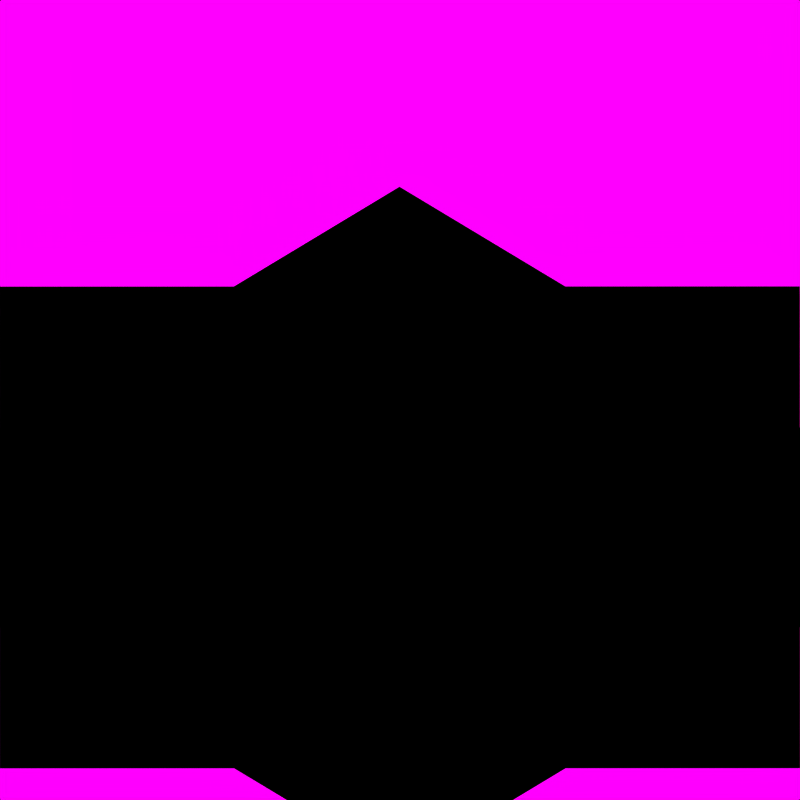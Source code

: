 # Source: diamond_160x96_template_v01.blend  (saved by Blender 2.43.0; exported with 4.5.12 LTS)
import bpy
from mathutils import Matrix  # noqa: F401  (used for matrix-valued properties, if any)

bpy.ops.wm.read_factory_settings(use_empty=True)
scene = bpy.context.scene
scene.name = 'Scene'

# ---- collections
col_collection_6 = bpy.data.collections.new('Collection 6'); scene.collection.children.link(col_collection_6)
col_collection_7 = bpy.data.collections.new('Collection 7'); scene.collection.children.link(col_collection_7)
col_collection_7.hide_render = True
col_collection_7.hide_viewport = True
col_collection_8 = bpy.data.collections.new('Collection 8'); scene.collection.children.link(col_collection_8)
col_collection_8.hide_render = True
col_collection_8.hide_viewport = True
col_collection_9 = bpy.data.collections.new('Collection 9'); scene.collection.children.link(col_collection_9)
col_collection_9.hide_render = True
col_collection_9.hide_viewport = True
col_collection_10 = bpy.data.collections.new('Collection 10'); scene.collection.children.link(col_collection_10)
col_collection_10.hide_render = True
col_collection_10.hide_viewport = True
col_collection_16 = bpy.data.collections.new('Collection 16'); scene.collection.children.link(col_collection_16)
col_collection_16.hide_render = True
col_collection_16.hide_viewport = True
col_collection_17 = bpy.data.collections.new('Collection 17'); scene.collection.children.link(col_collection_17)
col_collection_18 = bpy.data.collections.new('Collection 18'); scene.collection.children.link(col_collection_18)
col_collection_18.hide_render = True
col_collection_18.hide_viewport = True
col_collection_19 = bpy.data.collections.new('Collection 19'); scene.collection.children.link(col_collection_19)
col_collection_19.hide_render = True
col_collection_19.hide_viewport = True
col_collection_20 = bpy.data.collections.new('Collection 20'); scene.collection.children.link(col_collection_20)
col_collection_20.hide_render = True
col_collection_20.hide_viewport = True

# ---- materials (node trees are filled in below, after node groups)
mat_ground_shadow = bpy.data.materials.new('ground shadow')
mat_ground_shadow.alpha_threshold = 0.0
mat_ground_shadow.preview_render_type = 'FLAT'
mat_ground_shadow.diffuse_color = (0.0, 0.0, 0.0, 1.0)
mat_ground_shadow.roughness = 0.5
mat_ground_shadow.specular_intensity = 0.0
mat_ground_shadow.line_color = (0.0, 0.0, 0.0, 1.0)
mat_grey_20 = bpy.data.materials.new('grey 20%')
mat_grey_20.alpha_threshold = 0.0
mat_grey_20.preview_render_type = 'FLAT'
mat_grey_20.diffuse_color = (0.2, 0.2, 0.2, 1.0)
mat_grey_20.roughness = 0.5
mat_grey_20.line_color = (0.0, 0.0, 0.0, 1.0)
mat_gray_50 = bpy.data.materials.new('gray 50%')
mat_gray_50.alpha_threshold = 0.0
mat_gray_50.preview_render_type = 'FLAT'
mat_gray_50.diffuse_color = (0.5, 0.5, 0.5, 1.0)
mat_gray_50.roughness = 0.5
mat_gray_50.line_color = (0.0, 0.0, 0.0, 1.0)
mat_grey_80 = bpy.data.materials.new('grey 80%')
mat_grey_80.alpha_threshold = 0.0
mat_grey_80.preview_render_type = 'FLAT'
mat_grey_80.roughness = 0.5
mat_grey_80.line_color = (0.0, 0.0, 0.0, 1.0)

# ---- material node trees

# ---- world
world_world = bpy.data.worlds.new('World'); scene.world = world_world
world_world.color = (1.0, 0.0, 1.0)
world_world.use_sun_shadow = False
world_world.sun_shadow_jitter_overblur = 0.0
world_world.cycles.sampling_method = 'MANUAL'
world_world.cycles.sample_map_resolution = 256
world_world.light_settings.ao_factor = 2.0
world_world.light_settings.distance = 5.0

# ---- cameras
cam_camera = bpy.data.cameras.new('Camera')
cam_camera.type = 'ORTHO'
cam_camera.passepartout_alpha = 0.2
cam_camera.clip_end = 100.0
cam_camera.lens = 35.0
cam_camera.ortho_scale = 20.0
cam_camera.show_limits = True
cam_camera.show_passepartout = False
cam_camera.show_safe_areas = True
cam_camera.show_name = True
cam_camera.dof.focus_distance = 0.0
cam_camera.dof.aperture_fstop = 128.0

# ---- lights
light_sun_001 = bpy.data.lights.new('sun.001', 'SUN')
light_sun_001.transmission_factor = 0.0
light_sun_001.angle = 1.571
light_sun_001.energy = 0.2
light_sun_001.shadow_buffer_clip_start = 0.5
light_sun_001.shadow_soft_size = 1.0
light_sun_001.shadow_cascade_max_distance = 1000.0
light_sun_001.cycles.use_multiple_importance_sampling = False
light_sun = bpy.data.lights.new('sun', 'SUN')
light_sun.transmission_factor = 0.0
light_sun.angle = 1.571
light_sun.energy = 0.3
light_sun.shadow_buffer_clip_start = 0.5
light_sun.shadow_soft_size = 1.0
light_sun.shadow_cascade_max_distance = 1000.0
light_sun.cycles.use_multiple_importance_sampling = False

# ---- meshes
me_mesh_007 = bpy.data.meshes.new('mesh.007')
me_mesh_007.from_pydata([(-4.383e-06, -7.071, 0.0), (3.372e-07, 7.071, 0.0), (-2.071, -5.0, 0.0), (2.071, 5.0, 0.0), (-2.071, 5.0, 0.0), (2.071, -5.0, 0.0), (5.0, 5.0, 0.0), (5.0, -5.0, 0.0), (-5.0, -5.0, 0.0), (-5.0, 5.0, 0.0), (-3.099e-06, -5.0, 0.0), (9.537e-07, 5.0, 0.0), (5.0, -2.146e-06, 0.0), (5.0, -2.071, 0.0), (-5.0, 2.071, 0.0), (5.0, 2.071, 0.0), (-5.0, -2.071, 0.0), (-7.071, 3.372e-06, 0.0), (7.071, -2.697e-06, 0.0), (-5.0, 0.0, 0.0), (2.5, -2.5, 0.0), (2.5, 2.5, 0.0), (3.536, 3.536, 0.0), (3.536, -3.536, 0.0), (-3.536, -3.536, 0.0), (-3.536, 3.536, 0.0), (-2.5, 2.5, 0.0), (-2.5, -2.5, 0.0), (-3.536, -0.0001355, 0.0), (-8.781e-05, 3.535, 0.0), (3.536, 0.0001358, 0.0), (8.511e-05, -3.535, 0.0), (-3.536, 1.464, 0.0), (-1.433e-06, 5.611e-07, 0.0), (3.536, -1.465, 0.0), (1.463, 3.536, 0.0), (-1.464, -3.536, 0.0), (-3.535, -1.464, 0.0), (3.535, 1.464, 0.0), (1.465, -3.535, 0.0), (-1.474, 3.535, 0.0)], [], [(16, 19, 17), (19, 14, 17), (15, 12, 18), (12, 13, 18), (4, 11, 1), (11, 3, 1), (10, 0, 5), (2, 0, 10), (3, 22, 6), (22, 15, 6), (5, 23, 7), (23, 13, 7), (16, 24, 8), (24, 2, 8), (14, 25, 9), (25, 4, 9), (35, 29, 33), (32, 28, 33), (36, 31, 33), (34, 30, 33), (30, 38, 33), (31, 39, 33), (28, 37, 33), (29, 40, 33), (25, 26, 40), (20, 23, 39), (24, 27, 36), (10, 31, 39), (11, 35, 29), (19, 37, 28), (12, 30, 34), (21, 38, 22), (25, 32, 26), (14, 32, 25), (19, 28, 32), (14, 19, 32), (4, 25, 40), (4, 40, 11), (11, 40, 29), (3, 11, 35), (21, 22, 35), (3, 35, 22), (15, 22, 38), (12, 38, 30), (12, 15, 38), (12, 34, 13), (20, 34, 23), (13, 23, 34), (5, 10, 39), (5, 39, 23), (10, 31, 36), (2, 10, 36), (2, 24, 36), (24, 37, 27), (16, 37, 24), (16, 37, 19), (27, 33, 37), (27, 36, 33), (20, 33, 39), (20, 34, 33), (21, 33, 38), (21, 35, 33), (26, 33, 40), (26, 32, 33)])
me_mesh_007.materials.append(mat_ground_shadow)
me_mesh_007.use_remesh_preserve_volume = False
me_mesh_007.use_remesh_preserve_attributes = False
me_mesh_007.use_mirror_vertex_groups = False
me_mesh_007.update()
me_mesh_008 = bpy.data.meshes.new('mesh.008')
me_mesh_008.from_pydata([(-4.383e-06, -7.071, 0.0), (3.372e-07, 7.071, 0.0), (-2.071, -5.0, 0.0), (2.071, 5.0, 0.0), (-2.071, 5.0, 0.0), (2.071, -5.0, 0.0), (5.0, 5.0, 0.0), (5.0, -5.0, 0.0), (-5.0, -5.0, 0.0), (-5.0, 5.0, 0.0), (5.0, -2.071, 0.0), (-5.0, 2.071, 0.0), (5.0, 2.071, 0.0), (-5.0, -2.071, 0.0), (-7.071, 3.372e-06, 0.0), (7.071, -2.697e-06, 0.0), (3.536, 3.536, 0.0), (-3.536, 3.536, 0.0), (-3.536, 1.464, 0.0), (1.463, 3.536, 0.0), (3.535, 1.464, 0.0), (-1.474, 3.535, 0.0), (-0.7374, -0.7324, 0.0), (0.7321, -4.268, 0.0), (1.768, -1.768, 0.0), (-1.768, -3.232, 0.0), (-0.7323, -4.268, 0.0), (0.7314, -0.7322, 0.0), (1.768, -3.232, 0.0), (-0.0002171, -2.5, 0.0), (-1.768, -1.768, 0.0), (-0.0001739, -4.268, 0.0), (1.768, -2.5, 0.0), (-0.0002603, -0.7323, 0.0), (-1.768, -2.5, 0.0), (-1.25, -3.75, 0.0), (1.25, -3.75, 0.0), (-0.000218, -5.0, 0.0), (-0.0002159, 5.0, 0.0), (2.5, 2.5, 0.0), (1.25, 1.25, 0.0), (1.25, 3.75, 0.0), (-1.25, 3.75, 0.0), (-1.768, 2.5, 0.0), (-0.0002603, 4.268, 0.0), (1.768, 2.5, 0.0), (-0.0001739, 0.7323, 0.0), (-1.768, 3.232, 0.0), (-0.0002171, 2.5, 0.0), (0.7314, 4.268, 0.0), (1.768, 3.232, 0.0), (-0.7374, 4.268, 0.0), (-3.237, 1.768, 0.0), (-0.7325, 0.7322, 0.0), (-4.268, -0.7322, 0.0), (-3.232, -1.768, 0.0), (-1.769, 1.768, 0.0), (-2.5, -7.868e-06, 0.0), (-4.268, 0.7321, 0.0), (-2.5, -1.768, 0.0), (-0.7325, 5.984e-05, 0.0), (-2.5, 1.768, 0.0), (-4.268, -7.582e-05, 0.0), (-3.75, -1.25, 0.0), (-3.75, 1.25, 0.0), (-1.25, 1.25, 0.0), (-1.25, -1.25, 0.0), (-5.0, -8.106e-06, 0.0), (-0.0002167, -9.06e-06, 0.0), (-2.5, 2.5, 0.0), (5.0, -9.06e-06, 0.0), (3.75, -1.25, 0.0), (3.75, 1.25, 0.0), (1.25, -1.25, 0.0), (0.732, -7.582e-05, 0.0), (2.5, 1.768, 0.0), (4.268, 5.984e-05, 0.0), (2.5, -1.768, 0.0), (0.732, 0.7321, 0.0), (2.5, -7.868e-06, 0.0), (4.268, -0.7323, 0.0), (3.231, 1.768, 0.0), (4.268, 0.7322, 0.0), (3.232, -1.768, 0.0), (1.763, 1.768, 0.0), (-3.536, -3.536, -0.003052), (-2.501, -2.5, -0.003052), (-1.465, -3.536, -0.003052), (-3.536, -1.465, -0.003052), (2.503, -2.5, -0.006485), (3.538, -3.535, -0.006485), (3.539, -1.464, -0.006485), (1.467, -3.535, -0.006485)], [], [(13, 67, 14), (67, 11, 14), (12, 70, 15), (70, 10, 15), (4, 38, 1), (38, 3, 1), (37, 0, 5), (2, 0, 37), (3, 16, 6), (16, 12, 6), (5, 7, 90), (90, 7, 10), (13, 8, 85), (85, 8, 2), (11, 17, 9), (17, 4, 9), (11, 18, 17), (11, 67, 18), (4, 17, 21), (4, 21, 38), (3, 38, 19), (3, 19, 16), (12, 16, 20), (70, 12, 20), (70, 91, 10), (10, 91, 90), (5, 92, 37), (5, 90, 92), (2, 37, 87), (2, 87, 85), (13, 85, 88), (13, 88, 67), (66, 30, 29), (66, 29, 22), (73, 27, 29), (73, 29, 24), (36, 28, 29), (36, 29, 23), (35, 26, 29), (35, 29, 25), (37, 31, 26), (89, 24, 32), (68, 22, 33), (86, 34, 30), (89, 32, 28), (86, 25, 34), (68, 33, 27), (37, 23, 31), (33, 22, 29), (34, 25, 29), (31, 23, 29), (32, 24, 29), (28, 32, 29), (26, 31, 29), (30, 34, 29), (27, 33, 29), (49, 44, 48), (47, 43, 48), (53, 46, 48), (84, 45, 48), (45, 50, 48), (46, 78, 48), (43, 56, 48), (44, 51, 48), (68, 78, 46), (38, 44, 49), (69, 56, 43), (39, 45, 84), (69, 43, 47), (38, 51, 44), (39, 50, 45), (68, 46, 53), (65, 48, 56), (65, 53, 48), (40, 48, 78), (40, 84, 48), (41, 48, 50), (41, 49, 48), (42, 48, 51), (42, 47, 48), (64, 58, 57), (64, 57, 52), (65, 56, 57), (65, 57, 53), (66, 22, 57), (66, 57, 30), (63, 55, 57), (63, 57, 54), (86, 59, 55), (68, 53, 60), (69, 52, 61), (67, 62, 58), (68, 60, 22), (67, 54, 62), (69, 61, 56), (86, 30, 59), (61, 52, 57), (62, 54, 57), (59, 30, 57), (60, 53, 57), (22, 60, 57), (55, 59, 57), (58, 62, 57), (56, 61, 57), (81, 75, 79), (78, 74, 79), (24, 77, 79), (80, 76, 79), (76, 82, 79), (77, 83, 79), (74, 27, 79), (75, 84, 79), (89, 83, 77), (39, 75, 81), (68, 27, 74), (70, 76, 80), (68, 74, 78), (39, 84, 75), (70, 82, 76), (89, 77, 24), (73, 79, 27), (73, 24, 79), (71, 79, 83), (71, 80, 79), (72, 79, 82), (72, 81, 79), (40, 79, 84), (40, 78, 79), (39, 16, 19), (39, 20, 16), (17, 18, 69), (17, 69, 21), (85, 87, 86), (85, 86, 88), (89, 92, 90), (89, 90, 91)])
me_mesh_008.polygons.foreach_set('material_index', [0, 0, 0, 0, 0, 0, 0, 0, 0, 0, 0, 0, 0, 0, 0, 0, 0, 0, 0, 0, 0, 0, 0, 0, 0, 0, 0, 0, 0, 0, 0, 0, 1, 1, 1, 1, 1, 1, 1, 1, 2, 2, 2, 2, 2, 2, 2, 2, 2, 2, 2, 2, 2, 2, 2, 2, 2, 2, 2, 2, 2, 2, 2, 2, 2, 2, 2, 2, 2, 2, 2, 2, 1, 1, 1, 1, 1, 1, 1, 1, 1, 1, 1, 1, 1, 1, 1, 1, 2, 2, 2, 2, 2, 2, 2, 2, 2, 2, 2, 2, 2, 2, 2, 2, 2, 2, 2, 2, 2, 2, 2, 2, 2, 2, 2, 2, 2, 2, 2, 2, 1, 1, 1, 1, 1, 1, 1, 1, 1, 1, 1, 1, 1, 1, 1, 1])
_uv = me_mesh_008.uv_layers.new(name='UVTex')
_uv.uv.foreach_set('vector', [0.1198, 0.2677, 0.1198, 0.3733, 0.0075, 0.3733, 0.1198, 0.3733, 0.1198, 0.4826, 0.0075, 0.3733, 0.639, 0.4834, 0.639, 0.3733, 0.7463, 0.3733, 0.639, 0.3733, 0.639, 0.2675, 0.7463, 0.3733, 0.2714, 0.6349, 0.3771, 0.6349, 0.3771, 0.7425, 0.3771, 0.6349, 0.4866, 0.6349, 0.3771, 0.7425, 0.3771, 0.1157, 0.3771, 0.003968, 0.4869, 0.1157, 0.2716, 0.1157, 0.3771, 0.003968, 0.3771, 0.1157, 0.4866, 0.6349, 0.5609, 0.557, 0.639, 0.6349, 0.5609, 0.557, 0.639, 0.4834, 0.639, 0.6349, 0.4869, 0.1157, 0.639, 0.1157, 0.5609, 0.194, 0.5609, 0.194, 0.639, 0.1157, 0.639, 0.2675, 0.1198, 0.2677, 0.1198, 0.1157, 0.1973, 0.194, 0.1973, 0.194, 0.1198, 0.1157, 0.2716, 0.1157, 0.1198, 0.4826, 0.1973, 0.557, 0.1198, 0.6349, 0.1973, 0.557, 0.2714, 0.6349, 0.1198, 0.6349, 0.1198, 0.4826, 0.1973, 0.4511, 0.1973, 0.557, 0.1198, 0.4826, 0.1198, 0.3733, 0.1973, 0.4511, 0.2714, 0.6349, 0.1973, 0.557, 0.2984, 0.557, 0.2714, 0.6349, 0.2984, 0.557, 0.3771, 0.6349, 0.4866, 0.6349, 0.3771, 0.6349, 0.4532, 0.557, 0.4866, 0.6349, 0.4532, 0.557, 0.5609, 0.557, 0.639, 0.4834, 0.5609, 0.557, 0.5609, 0.4511, 0.639, 0.3733, 0.639, 0.4834, 0.5609, 0.4511, 0.639, 0.3733, 0.5609, 0.2972, 0.639, 0.2675, 0.639, 0.2675, 0.5609, 0.2972, 0.5609, 0.194, 0.4869, 0.1157, 0.4532, 0.194, 0.3771, 0.1157, 0.4869, 0.1157, 0.5609, 0.194, 0.4532, 0.194, 0.2716, 0.1157, 0.3771, 0.1157, 0.2989, 0.194, 0.2716, 0.1157, 0.2989, 0.194, 0.1973, 0.194, 0.1198, 0.2677, 0.1973, 0.194, 0.1973, 0.2972, 0.1198, 0.2677, 0.1973, 0.2972, 0.1198, 0.3733, 0.2451, 0.5049, 0.1973, 0.4511, 0.3771, 0.3733, 0.2451, 0.5049, 0.3771, 0.3733, 0.2984, 0.557, 0.507, 0.5049, 0.4532, 0.557, 0.3771, 0.3733, 0.507, 0.5049, 0.3771, 0.3733, 0.5609, 0.4511, 0.507, 0.2434, 0.5609, 0.2972, 0.3771, 0.3733, 0.507, 0.2434, 0.3771, 0.3733, 0.4532, 0.194, 0.2451, 0.2434, 0.2989, 0.194, 0.3771, 0.3733, 0.2451, 0.2434, 0.3771, 0.3733, 0.1973, 0.2972, 0.3771, 0.1157, 0.3771, 0.194, 0.2989, 0.194, 0.639, 0.3733, 0.5609, 0.4511, 0.5609, 0.3733, 0.3771, 0.6349, 0.2984, 0.557, 0.3771, 0.557, 0.1198, 0.3733, 0.1973, 0.3733, 0.1973, 0.4511, 0.639, 0.3733, 0.5609, 0.3733, 0.5609, 0.2972, 0.1198, 0.3733, 0.1973, 0.2972, 0.1973, 0.3733, 0.3771, 0.6349, 0.3771, 0.557, 0.4532, 0.557, 0.3771, 0.1157, 0.4532, 0.194, 0.3771, 0.194, 0.3771, 0.557, 0.2984, 0.557, 0.3771, 0.3733, 0.1973, 0.3733, 0.1973, 0.2972, 0.3771, 0.3733, 0.3771, 0.194, 0.4532, 0.194, 0.3771, 0.3733, 0.5609, 0.3733, 0.5609, 0.4511, 0.3771, 0.3733, 0.5609, 0.2972, 0.5609, 0.3733, 0.3771, 0.3733, 0.2989, 0.194, 0.3771, 0.194, 0.3771, 0.3733, 0.1973, 0.4511, 0.1973, 0.3733, 0.3771, 0.3733, 0.4532, 0.557, 0.3771, 0.557, 0.3771, 0.3733, 0.4532, 0.557, 0.3771, 0.557, 0.3771, 0.3733, 0.1973, 0.4511, 0.1973, 0.3733, 0.3771, 0.3733, 0.2989, 0.194, 0.3771, 0.194, 0.3771, 0.3733, 0.5609, 0.2972, 0.5609, 0.3733, 0.3771, 0.3733, 0.5609, 0.3733, 0.5609, 0.4511, 0.3771, 0.3733, 0.3771, 0.194, 0.4532, 0.194, 0.3771, 0.3733, 0.1973, 0.3733, 0.1973, 0.2972, 0.3771, 0.3733, 0.3771, 0.557, 0.2984, 0.557, 0.3771, 0.3733, 0.3771, 0.1157, 0.4532, 0.194, 0.3771, 0.194, 0.3771, 0.6349, 0.3771, 0.557, 0.4532, 0.557, 0.1198, 0.3733, 0.1973, 0.2972, 0.1973, 0.3733, 0.639, 0.3733, 0.5609, 0.3733, 0.5609, 0.2972, 0.1198, 0.3733, 0.1973, 0.3733, 0.1973, 0.4511, 0.3771, 0.6349, 0.2984, 0.557, 0.3771, 0.557, 0.639, 0.3733, 0.5609, 0.4511, 0.5609, 0.3733, 0.3771, 0.1157, 0.3771, 0.194, 0.2989, 0.194, 0.2451, 0.2434, 0.3771, 0.3733, 0.1973, 0.2972, 0.2451, 0.2434, 0.2989, 0.194, 0.3771, 0.3733, 0.507, 0.2434, 0.3771, 0.3733, 0.4532, 0.194, 0.507, 0.2434, 0.5609, 0.2972, 0.3771, 0.3733, 0.507, 0.5049, 0.3771, 0.3733, 0.5609, 0.4511, 0.507, 0.5049, 0.4532, 0.557, 0.3771, 0.3733, 0.2451, 0.5049, 0.3771, 0.3733, 0.2984, 0.557, 0.2451, 0.5049, 0.1973, 0.4511, 0.3771, 0.3733, 0.2451, 0.5049, 0.1973, 0.4511, 0.3771, 0.3733, 0.2451, 0.5049, 0.3771, 0.3733, 0.2984, 0.557, 0.507, 0.5049, 0.4532, 0.557, 0.3771, 0.3733, 0.507, 0.5049, 0.3771, 0.3733, 0.5609, 0.4511, 0.507, 0.2434, 0.5609, 0.2972, 0.3771, 0.3733, 0.507, 0.2434, 0.3771, 0.3733, 0.4532, 0.194, 0.2451, 0.2434, 0.2989, 0.194, 0.3771, 0.3733, 0.2451, 0.2434, 0.3771, 0.3733, 0.1973, 0.2972, 0.3771, 0.1157, 0.3771, 0.194, 0.2989, 0.194, 0.639, 0.3733, 0.5609, 0.4511, 0.5609, 0.3733, 0.3771, 0.6349, 0.2984, 0.557, 0.3771, 0.557, 0.1198, 0.3733, 0.1973, 0.3733, 0.1973, 0.4511, 0.639, 0.3733, 0.5609, 0.3733, 0.5609, 0.2972, 0.1198, 0.3733, 0.1973, 0.2972, 0.1973, 0.3733, 0.3771, 0.6349, 0.3771, 0.557, 0.4532, 0.557, 0.3771, 0.1157, 0.4532, 0.194, 0.3771, 0.194, 0.3771, 0.557, 0.2984, 0.557, 0.3771, 0.3733, 0.1973, 0.3733, 0.1973, 0.2972, 0.3771, 0.3733, 0.3771, 0.194, 0.4532, 0.194, 0.3771, 0.3733, 0.5609, 0.3733, 0.5609, 0.4511, 0.3771, 0.3733, 0.5609, 0.2972, 0.5609, 0.3733, 0.3771, 0.3733, 0.2989, 0.194, 0.3771, 0.194, 0.3771, 0.3733, 0.1973, 0.4511, 0.1973, 0.3733, 0.3771, 0.3733, 0.4532, 0.557, 0.3771, 0.557, 0.3771, 0.3733, 0.4532, 0.557, 0.3771, 0.557, 0.3771, 0.3733, 0.1973, 0.4511, 0.1973, 0.3733, 0.3771, 0.3733, 0.2989, 0.194, 0.3771, 0.194, 0.3771, 0.3733, 0.5609, 0.2972, 0.5609, 0.3733, 0.3771, 0.3733, 0.5609, 0.3733, 0.5609, 0.4511, 0.3771, 0.3733, 0.3771, 0.194, 0.4532, 0.194, 0.3771, 0.3733, 0.1973, 0.3733, 0.1973, 0.2972, 0.3771, 0.3733, 0.3771, 0.557, 0.2984, 0.557, 0.3771, 0.3733, 0.3771, 0.1157, 0.4532, 0.194, 0.3771, 0.194, 0.3771, 0.6349, 0.3771, 0.557, 0.4532, 0.557, 0.1198, 0.3733, 0.1973, 0.2972, 0.1973, 0.3733, 0.639, 0.3733, 0.5609, 0.3733, 0.5609, 0.2972, 0.1198, 0.3733, 0.1973, 0.3733, 0.1973, 0.4511, 0.3771, 0.6349, 0.2984, 0.557, 0.3771, 0.557, 0.639, 0.3733, 0.5609, 0.4511, 0.5609, 0.3733, 0.3771, 0.1157, 0.3771, 0.194, 0.2989, 0.194, 0.2451, 0.2434, 0.3771, 0.3733, 0.1973, 0.2972, 0.2451, 0.2434, 0.2989, 0.194, 0.3771, 0.3733, 0.507, 0.2434, 0.3771, 0.3733, 0.4532, 0.194, 0.507, 0.2434, 0.5609, 0.2972, 0.3771, 0.3733, 0.507, 0.5049, 0.3771, 0.3733, 0.5609, 0.4511, 0.507, 0.5049, 0.4532, 0.557, 0.3771, 0.3733, 0.2451, 0.5049, 0.3771, 0.3733, 0.2984, 0.557, 0.2451, 0.5049, 0.1973, 0.4511, 0.3771, 0.3733, 0.507, 0.5049, 0.5609, 0.557, 0.4532, 0.557, 0.507, 0.5049, 0.5609, 0.4511, 0.5609, 0.557, 0.1973, 0.557, 0.1973, 0.4511, 0.2451, 0.5049, 0.1973, 0.557, 0.2451, 0.5049, 0.2984, 0.557, 0.1973, 0.194, 0.2989, 0.194, 0.2451, 0.2434, 0.1973, 0.194, 0.2451, 0.2434, 0.1973, 0.2972, 0.507, 0.2434, 0.4532, 0.194, 0.5609, 0.194, 0.507, 0.2434, 0.5609, 0.194, 0.5609, 0.2972])
_ca = me_mesh_008.color_attributes.new('Col', 'BYTE_COLOR', 'CORNER')
_ca.data.foreach_set('color', [1.0, 1.0, 1.0, 1.0, 1.0, 1.0, 1.0, 1.0, 1.0, 1.0, 1.0, 1.0, 1.0, 1.0, 1.0, 1.0, 1.0, 1.0, 1.0, 1.0, 1.0, 1.0, 1.0, 1.0, 1.0, 1.0, 1.0, 1.0, 1.0, 1.0, 1.0, 1.0, 1.0, 1.0, 1.0, 1.0, 1.0, 1.0, 1.0, 1.0, 1.0, 1.0, 1.0, 1.0, 1.0, 1.0, 1.0, 1.0, 1.0, 1.0, 1.0, 1.0, 1.0, 1.0, 1.0, 1.0, 1.0, 1.0, 1.0, 1.0, 1.0, 1.0, 1.0, 1.0, 1.0, 1.0, 1.0, 1.0, 1.0, 1.0, 1.0, 1.0, 1.0, 1.0, 1.0, 1.0, 1.0, 1.0, 1.0, 1.0, 1.0, 1.0, 1.0, 1.0, 1.0, 1.0, 1.0, 1.0, 1.0, 1.0, 1.0, 1.0, 1.0, 1.0, 1.0, 1.0, 1.0, 1.0, 1.0, 1.0, 1.0, 1.0, 1.0, 1.0, 1.0, 1.0, 1.0, 1.0, 1.0, 1.0, 1.0, 1.0, 1.0, 1.0, 1.0, 1.0, 1.0, 1.0, 1.0, 1.0, 1.0, 1.0, 1.0, 1.0, 1.0, 1.0, 1.0, 1.0, 1.0, 1.0, 1.0, 1.0, 1.0, 1.0, 1.0, 1.0, 1.0, 1.0, 1.0, 1.0, 1.0, 1.0, 1.0, 1.0, 1.0, 1.0, 1.0, 1.0, 1.0, 1.0, 1.0, 1.0, 1.0, 1.0, 1.0, 1.0, 1.0, 1.0, 1.0, 1.0, 1.0, 1.0, 1.0, 1.0, 1.0, 1.0, 1.0, 1.0, 1.0, 1.0, 1.0, 1.0, 1.0, 1.0, 1.0, 1.0, 1.0, 1.0, 1.0, 1.0, 1.0, 1.0, 1.0, 1.0, 1.0, 1.0, 1.0, 1.0, 1.0, 1.0, 1.0, 1.0, 1.0, 1.0, 1.0, 1.0, 1.0, 1.0, 1.0, 1.0, 1.0, 1.0, 1.0, 1.0, 1.0, 1.0, 1.0, 1.0, 1.0, 1.0, 1.0, 1.0, 1.0, 1.0, 1.0, 1.0, 1.0, 1.0, 1.0, 1.0, 1.0, 1.0, 1.0, 1.0, 1.0, 1.0, 1.0, 1.0, 1.0, 1.0, 1.0, 1.0, 1.0, 1.0, 1.0, 1.0, 1.0, 1.0, 1.0, 1.0, 1.0, 1.0, 1.0, 1.0, 1.0, 1.0, 1.0, 1.0, 1.0, 1.0, 1.0, 1.0, 1.0, 1.0, 1.0, 1.0, 1.0, 1.0, 1.0, 1.0, 1.0, 1.0, 1.0, 1.0, 1.0, 1.0, 1.0, 1.0, 1.0, 1.0, 1.0, 1.0, 1.0, 1.0, 1.0, 1.0, 1.0, 1.0, 1.0, 1.0, 1.0, 1.0, 1.0, 1.0, 1.0, 1.0, 1.0, 1.0, 1.0, 1.0, 1.0, 1.0, 1.0, 1.0, 1.0, 1.0, 1.0, 1.0, 1.0, 1.0, 1.0, 1.0, 1.0, 1.0, 1.0, 1.0, 1.0, 1.0, 1.0, 1.0, 1.0, 1.0, 1.0, 1.0, 1.0, 1.0, 1.0, 1.0, 1.0, 1.0, 1.0, 1.0, 1.0, 1.0, 1.0, 1.0, 1.0, 1.0, 1.0, 1.0, 1.0, 1.0, 1.0, 1.0, 1.0, 1.0, 1.0, 1.0, 1.0, 1.0, 1.0, 1.0, 1.0, 1.0, 1.0, 1.0, 1.0, 1.0, 1.0, 1.0, 1.0, 1.0, 1.0, 1.0, 1.0, 1.0, 1.0, 1.0, 1.0, 1.0, 1.0, 1.0, 1.0, 1.0, 1.0, 1.0, 1.0, 1.0, 1.0, 1.0, 1.0, 1.0, 1.0, 1.0, 1.0, 1.0, 1.0, 1.0, 1.0, 1.0, 1.0, 1.0, 1.0, 1.0, 1.0, 1.0, 1.0, 1.0, 1.0, 1.0, 1.0, 1.0, 1.0, 1.0, 1.0, 1.0, 1.0, 1.0, 1.0, 1.0, 1.0, 1.0, 1.0, 1.0, 1.0, 1.0, 1.0, 1.0, 1.0, 1.0, 1.0, 1.0, 1.0, 1.0, 1.0, 1.0, 1.0, 1.0, 1.0, 1.0, 1.0, 1.0, 1.0, 1.0, 1.0, 1.0, 1.0, 1.0, 1.0, 1.0, 1.0, 1.0, 1.0, 1.0, 1.0, 1.0, 1.0, 1.0, 1.0, 1.0, 1.0, 1.0, 1.0, 1.0, 1.0, 1.0, 1.0, 1.0, 1.0, 1.0, 1.0, 1.0, 1.0, 1.0, 1.0, 1.0, 1.0, 1.0, 1.0, 1.0, 1.0, 1.0, 1.0, 1.0, 1.0, 1.0, 1.0, 1.0, 1.0, 1.0, 1.0, 1.0, 1.0, 1.0, 1.0, 1.0, 1.0, 1.0, 1.0, 1.0, 1.0, 1.0, 1.0, 1.0, 1.0, 1.0, 1.0, 1.0, 1.0, 1.0, 1.0, 1.0, 1.0, 1.0, 1.0, 1.0, 1.0, 1.0, 1.0, 1.0, 1.0, 1.0, 1.0, 1.0, 1.0, 1.0, 1.0, 1.0, 1.0, 1.0, 1.0, 1.0, 1.0, 1.0, 1.0, 1.0, 1.0, 1.0, 1.0, 1.0, 1.0, 1.0, 1.0, 1.0, 1.0, 1.0, 1.0, 1.0, 1.0, 1.0, 1.0, 1.0, 1.0, 1.0, 1.0, 1.0, 1.0, 1.0, 1.0, 1.0, 1.0, 1.0, 1.0, 1.0, 1.0, 1.0, 1.0, 1.0, 1.0, 1.0, 1.0, 1.0, 1.0, 1.0, 1.0, 1.0, 1.0, 1.0, 1.0, 1.0, 1.0, 1.0, 1.0, 1.0, 1.0, 1.0, 1.0, 1.0, 1.0, 1.0, 1.0, 1.0, 1.0, 1.0, 1.0, 1.0, 1.0, 1.0, 1.0, 1.0, 1.0, 1.0, 1.0, 1.0, 1.0, 1.0, 1.0, 1.0, 1.0, 1.0, 1.0, 1.0, 1.0, 1.0, 1.0, 1.0, 1.0, 1.0, 1.0, 1.0, 1.0, 1.0, 1.0, 1.0, 1.0, 1.0, 1.0, 1.0, 1.0, 1.0, 1.0, 1.0, 1.0, 1.0, 1.0, 1.0, 1.0, 1.0, 1.0, 1.0, 1.0, 1.0, 1.0, 1.0, 1.0, 1.0, 1.0, 1.0, 1.0, 1.0, 1.0, 1.0, 1.0, 1.0, 1.0, 1.0, 1.0, 1.0, 1.0, 1.0, 1.0, 1.0, 1.0, 1.0, 1.0, 1.0, 1.0, 1.0, 1.0, 1.0, 1.0, 1.0, 1.0, 1.0, 1.0, 1.0, 1.0, 1.0, 1.0, 1.0, 1.0, 1.0, 1.0, 1.0, 1.0, 1.0, 1.0, 1.0, 1.0, 1.0, 1.0, 1.0, 1.0, 1.0, 1.0, 1.0, 1.0, 1.0, 1.0, 1.0, 1.0, 1.0, 1.0, 1.0, 1.0, 1.0, 1.0, 1.0, 1.0, 1.0, 1.0, 1.0, 1.0, 1.0, 1.0, 1.0, 1.0, 1.0, 1.0, 1.0, 1.0, 1.0, 1.0, 1.0, 1.0, 1.0, 1.0, 1.0, 1.0, 1.0, 1.0, 1.0, 1.0, 1.0, 1.0, 1.0, 1.0, 1.0, 1.0, 1.0, 1.0, 1.0, 1.0, 1.0, 1.0, 1.0, 1.0, 1.0, 1.0, 1.0, 1.0, 1.0, 1.0, 1.0, 1.0, 1.0, 1.0, 1.0, 1.0, 1.0, 1.0, 1.0, 1.0, 1.0, 1.0, 1.0, 1.0, 1.0, 1.0, 1.0, 1.0, 1.0, 1.0, 1.0, 1.0, 1.0, 1.0, 1.0, 1.0, 1.0, 1.0, 1.0, 1.0, 1.0, 1.0, 1.0, 1.0, 1.0, 1.0, 1.0, 1.0, 1.0, 1.0, 1.0, 1.0, 1.0, 1.0, 1.0, 1.0, 1.0, 1.0, 1.0, 1.0, 1.0, 1.0, 1.0, 1.0, 1.0, 1.0, 1.0, 1.0, 1.0, 1.0, 1.0, 1.0, 1.0, 1.0, 1.0, 1.0, 1.0, 1.0, 1.0, 1.0, 1.0, 1.0, 1.0, 1.0, 1.0, 1.0, 1.0, 1.0, 1.0, 1.0, 1.0, 1.0, 1.0, 1.0, 1.0, 1.0, 1.0, 1.0, 1.0, 1.0, 1.0, 1.0, 1.0, 1.0, 1.0, 1.0, 1.0, 1.0, 1.0, 1.0, 1.0, 1.0, 1.0, 1.0, 1.0, 1.0, 1.0, 1.0, 1.0, 1.0, 1.0, 1.0, 1.0, 1.0, 1.0, 1.0, 1.0, 1.0, 1.0, 1.0, 1.0, 1.0, 1.0, 1.0, 1.0, 1.0, 1.0, 1.0, 1.0, 1.0, 1.0, 1.0, 1.0, 1.0, 1.0, 1.0, 1.0, 1.0, 1.0, 1.0, 1.0, 1.0, 1.0, 1.0, 1.0, 1.0, 1.0, 1.0, 1.0, 1.0, 1.0, 1.0, 1.0, 1.0, 1.0, 1.0, 1.0, 1.0, 1.0, 1.0, 1.0, 1.0, 1.0, 1.0, 1.0, 1.0, 1.0, 1.0, 1.0, 1.0, 1.0, 1.0, 1.0, 1.0, 1.0, 1.0, 1.0, 1.0, 1.0, 1.0, 1.0, 1.0, 1.0, 1.0, 1.0, 1.0, 1.0, 1.0, 1.0, 1.0, 1.0, 1.0, 1.0, 1.0, 1.0, 1.0, 1.0, 1.0, 1.0, 1.0, 1.0, 1.0, 1.0, 1.0, 1.0, 1.0, 1.0, 1.0, 1.0, 1.0, 1.0, 1.0, 1.0, 1.0, 1.0, 1.0, 1.0, 1.0, 1.0, 1.0, 1.0, 1.0, 1.0, 1.0, 1.0, 1.0, 1.0, 1.0, 1.0, 1.0, 1.0, 1.0, 1.0, 1.0, 1.0, 1.0, 1.0, 1.0, 1.0, 1.0, 1.0, 1.0, 1.0, 1.0, 1.0, 1.0, 1.0, 1.0, 1.0, 1.0, 1.0, 1.0, 1.0, 1.0, 1.0, 1.0, 1.0, 1.0, 1.0, 1.0, 1.0, 1.0, 1.0, 1.0, 1.0, 1.0, 1.0, 1.0, 1.0, 1.0, 1.0, 1.0, 1.0, 1.0, 1.0, 1.0, 1.0, 1.0, 1.0, 1.0, 1.0, 1.0, 1.0, 1.0, 1.0, 1.0, 1.0, 1.0, 1.0, 1.0, 1.0, 1.0, 1.0, 1.0, 1.0, 1.0, 1.0, 1.0, 1.0, 1.0, 1.0, 1.0, 1.0, 1.0, 1.0, 1.0, 1.0, 1.0, 1.0, 1.0, 1.0, 1.0, 1.0, 1.0, 1.0, 1.0, 1.0, 1.0, 1.0, 1.0, 1.0, 1.0, 1.0, 1.0, 1.0, 1.0, 1.0, 1.0, 1.0, 1.0, 1.0, 1.0, 1.0, 1.0, 1.0, 1.0, 1.0, 1.0, 1.0, 1.0, 1.0, 1.0, 1.0, 1.0, 1.0, 1.0, 1.0, 1.0, 1.0, 1.0, 1.0, 1.0, 1.0, 1.0, 1.0, 1.0, 1.0, 1.0, 1.0, 1.0, 1.0, 1.0, 1.0, 1.0, 1.0, 1.0, 1.0, 1.0, 1.0, 1.0, 1.0, 1.0, 1.0, 1.0, 1.0, 1.0, 1.0, 1.0, 1.0, 1.0, 1.0, 1.0, 1.0, 1.0, 1.0, 1.0, 1.0, 1.0, 1.0, 1.0, 1.0, 1.0, 1.0, 1.0, 1.0, 1.0, 1.0, 1.0, 1.0, 1.0, 1.0, 1.0, 1.0, 1.0, 1.0, 1.0, 1.0, 1.0, 1.0, 1.0, 1.0, 1.0, 1.0, 1.0, 1.0, 1.0, 1.0, 1.0, 1.0, 1.0, 1.0, 1.0, 1.0, 1.0, 1.0, 1.0, 1.0, 1.0, 1.0, 1.0, 1.0, 1.0, 1.0, 1.0, 1.0, 1.0, 1.0, 1.0, 1.0, 1.0, 1.0, 1.0, 1.0, 1.0, 1.0, 1.0, 1.0, 1.0, 1.0, 1.0, 1.0, 1.0, 1.0, 1.0, 1.0, 1.0, 1.0, 1.0, 1.0, 1.0, 1.0, 1.0, 1.0, 1.0, 1.0, 1.0, 1.0, 1.0, 1.0, 1.0, 1.0, 1.0, 1.0, 1.0, 1.0, 1.0, 1.0, 1.0, 1.0, 1.0, 1.0, 1.0, 1.0, 1.0, 1.0, 1.0, 1.0, 1.0, 1.0, 1.0, 1.0, 1.0, 1.0, 1.0, 1.0, 1.0, 1.0, 1.0, 1.0, 1.0, 1.0, 1.0, 1.0, 1.0, 1.0, 1.0, 1.0, 1.0, 1.0, 1.0, 1.0, 1.0, 1.0, 1.0, 1.0, 1.0, 1.0, 1.0, 1.0, 1.0, 1.0, 1.0, 1.0, 1.0, 1.0, 1.0, 1.0, 1.0, 1.0, 1.0, 1.0, 1.0, 1.0, 1.0, 1.0, 1.0, 1.0, 1.0, 1.0, 1.0, 1.0, 1.0, 1.0, 1.0, 1.0, 1.0, 1.0, 1.0, 1.0, 1.0, 1.0, 1.0, 1.0, 1.0, 1.0, 1.0, 1.0, 1.0, 1.0, 1.0, 1.0, 1.0, 1.0, 1.0, 1.0, 1.0, 1.0, 1.0, 1.0, 1.0, 1.0, 1.0, 1.0, 1.0, 1.0, 1.0, 1.0, 1.0, 1.0, 1.0, 1.0, 1.0, 1.0, 1.0, 1.0, 1.0, 1.0, 1.0, 1.0, 1.0, 1.0, 1.0, 1.0, 1.0, 1.0, 1.0, 1.0, 1.0, 1.0, 1.0, 1.0, 1.0, 1.0, 1.0, 1.0, 1.0, 1.0, 1.0, 1.0, 1.0, 1.0, 1.0, 1.0, 1.0, 1.0, 1.0, 1.0, 1.0, 1.0, 1.0, 1.0, 1.0, 1.0, 1.0, 1.0, 1.0, 1.0, 1.0, 1.0, 1.0, 1.0, 1.0, 1.0, 1.0, 1.0, 1.0, 1.0, 1.0, 1.0, 1.0, 1.0, 1.0, 1.0, 1.0, 1.0, 1.0, 1.0, 1.0, 1.0, 1.0, 1.0, 1.0, 1.0, 1.0, 1.0, 1.0, 1.0, 1.0, 1.0, 1.0, 1.0, 1.0, 1.0, 1.0, 1.0, 1.0, 1.0, 1.0, 1.0, 1.0, 1.0, 1.0, 1.0, 1.0, 1.0, 1.0, 1.0, 1.0, 1.0, 1.0, 1.0, 1.0, 1.0, 1.0, 1.0, 1.0, 1.0, 1.0, 1.0, 1.0, 1.0, 1.0, 1.0, 1.0, 1.0, 1.0, 1.0, 1.0, 1.0, 1.0, 1.0, 1.0, 1.0, 1.0, 1.0, 1.0, 1.0, 1.0, 1.0, 1.0, 1.0, 1.0, 1.0, 1.0, 1.0, 1.0, 1.0, 1.0, 1.0, 1.0, 1.0, 1.0, 1.0, 1.0, 1.0, 1.0, 1.0, 1.0, 1.0, 1.0, 1.0, 1.0, 1.0, 1.0, 1.0, 1.0, 1.0, 1.0, 1.0, 1.0, 1.0, 1.0, 1.0, 1.0, 1.0, 1.0, 1.0, 1.0, 1.0, 1.0, 1.0, 1.0, 1.0, 1.0, 1.0, 1.0, 1.0, 1.0, 1.0, 1.0, 1.0, 1.0, 1.0, 1.0, 1.0, 1.0, 1.0, 1.0, 1.0, 1.0, 1.0, 1.0, 1.0, 1.0, 1.0, 1.0, 1.0, 1.0, 1.0, 1.0, 1.0, 1.0, 1.0, 1.0, 1.0, 1.0, 1.0, 1.0, 1.0, 1.0, 1.0, 1.0, 1.0, 1.0, 1.0, 1.0, 1.0, 1.0, 1.0, 1.0, 1.0, 1.0, 1.0, 1.0, 1.0, 1.0, 1.0, 1.0, 1.0, 1.0, 1.0, 1.0, 1.0, 1.0, 1.0, 1.0, 1.0, 1.0, 1.0, 1.0, 1.0, 1.0, 1.0, 1.0, 1.0, 1.0, 1.0, 1.0, 1.0, 1.0, 1.0, 1.0, 1.0, 1.0, 1.0, 1.0, 1.0, 1.0, 1.0, 1.0, 1.0, 1.0, 1.0, 1.0, 1.0, 1.0, 1.0, 1.0, 1.0, 1.0, 1.0, 1.0, 1.0, 1.0, 1.0, 1.0, 1.0, 1.0, 1.0, 1.0, 1.0, 1.0, 1.0, 1.0, 1.0, 1.0, 1.0, 1.0, 1.0, 1.0, 1.0, 1.0, 1.0, 1.0, 1.0, 1.0, 1.0, 1.0, 1.0, 1.0, 1.0, 1.0, 1.0, 1.0, 1.0, 1.0, 1.0, 1.0, 1.0, 1.0, 1.0, 1.0, 1.0, 1.0, 1.0, 1.0, 1.0, 1.0, 1.0])
me_mesh_008.materials.append(mat_grey_20)
me_mesh_008.materials.append(mat_gray_50)
me_mesh_008.materials.append(mat_grey_80)
me_mesh_008.use_remesh_preserve_volume = False
me_mesh_008.use_remesh_preserve_attributes = False
me_mesh_008.use_mirror_vertex_groups = False
me_mesh_008.update()
me_mesh_006 = bpy.data.meshes.new('mesh.006')
me_mesh_006.from_pydata([(-3.099e-06, -5.0, 0.0), (9.537e-07, 5.0, 0.0), (-5.0, 1.431e-06, 0.0), (5.0, -2.146e-06, 0.0), (-1.073e-06, -4.768e-07, 0.0), (9.537e-07, 5.0, 5.763), (-5.0, 1.431e-06, 5.763), (5.0, -2.146e-06, 5.763), (-3.099e-06, -5.0, 5.763), (4.768e-07, -4.768e-07, 8.65), (-2.5, 2.5, 7.206), (-5.0, 0.0, 8.65), (5.0, 0.0, 8.65), (2.5, 2.5, 7.206), (2.5, -2.5, 7.206), (-2.5, -2.5, 7.206), (-2.5, -2.5, 0.0), (2.5, -2.5, 0.0), (2.5, 2.5, 0.0), (-2.5, 2.5, 0.0), (-2.5, 2.5, 5.763), (2.5, 2.5, 5.763), (2.5, -2.5, 5.763), (-2.5, -2.5, 5.763), (-5.0, 1.431e-06, 2.881), (9.537e-07, 5.0, 2.881), (5.0, -2.146e-06, 2.881), (-3.099e-06, -5.0, 2.881), (-2.5, 2.5, 2.881), (2.5, 2.5, 2.881), (2.5, -2.5, 2.881), (-2.5, -2.5, 2.881)], [], [(9, 10, 11), (9, 12, 13), (9, 14, 12), (9, 11, 15), (8, 14, 9, 15), (5, 10, 9, 13), (3, 17, 4), (17, 0, 4), (1, 18, 4), (18, 3, 4), (0, 16, 4), (16, 2, 4), (2, 19, 4), (19, 1, 4), (23, 8, 15), (8, 22, 14), (21, 5, 13), (5, 20, 10), (11, 10, 20, 6), (11, 6, 23, 15), (12, 14, 22, 7), (12, 7, 21, 13), (19, 28, 25, 1), (28, 20, 5, 25), (2, 24, 28, 19), (24, 6, 20, 28), (18, 29, 26, 3), (29, 21, 7, 26), (1, 25, 29, 18), (25, 5, 21, 29), (27, 0, 17, 30), (30, 22, 8, 27), (3, 26, 30, 17), (26, 7, 22, 30), (16, 31, 24, 2), (31, 23, 6, 24), (0, 27, 31, 16), (27, 8, 23, 31)])
_uv = me_mesh_006.uv_layers.new(name='UVTex')
_uv.uv.foreach_set('vector', [0.75, 0.375, 0.3828, 0.75, 0.007812, 0.375, 0.007812, 0.375, 0.75, 0.375, 0.3828, 0.75, 0.007812, 0.375, 0.3828, 0.007812, 0.75, 0.375, 0.75, 0.375, 0.007812, 0.375, 0.3828, 0.007812, 0.375, 0.0, 0.75, 0.375, 0.375, 0.7422, 0.007812, 0.375, 0.375, 0.7422, 0.007812, 0.375, 0.375, 0.0, 0.75, 0.375, 0.75, 0.375, 0.3828, 0.003906, 0.01562, 0.375, 0.75, 0.375, 0.3828, 0.003906, 0.3828, 0.7461, 0.3789, 0.7422, 0.75, 0.375, 0.3867, 0.007812, 0.3789, 0.7422, 0.75, 0.375, 0.01562, 0.375, 0.3828, 0.003906, 0.01172, 0.3711, 0.3828, 0.7461, 0.3789, 0.0, 0.007812, 0.3672, 0.75, 0.375, 0.007812, 0.3672, 0.375, 0.7383, 0.75, 0.375, 0.01172, 0.3711, 0.3789, 0.7422, 0.3867, 0.007812, 0.5, 0.9414, 0.75, 0.9414, 0.5, 1.0, 0.25, 0.9414, 0.5, 0.9414, 0.5, 1.0, 0.0, 0.9414, 0.25, 0.9414, 0.0, 1.0, 0.75, 0.9414, 1.0, 0.9414, 1.0, 1.0, 1.0, 1.0, 0.75, 0.875, 0.75, 0.75, 1.0, 0.75, 0.5, 1.0, 0.5, 0.75, 0.75, 0.75, 0.75, 0.875, 0.5, 1.0, 0.25, 0.875, 0.25, 0.75, 0.5, 0.75, 0.0, 1.0, 0.0, 0.75, 0.25, 0.75, 0.25, 0.875, 1.0, 0.75, 1.0, 1.0, 0.75, 1.0, 0.75, 0.75, 1.0, 0.75, 1.0, 1.0, 0.75, 1.0, 0.75, 0.75, 1.0, 0.75, 1.0, 1.0, 0.75, 1.0, 0.75, 0.75, 1.0, 0.75, 1.0, 1.0, 0.75, 1.0, 0.75, 0.75, 0.25, 0.75, 0.25, 1.0, 0.0, 1.0, 0.0, 0.75, 0.25, 0.75, 0.25, 1.0, 0.0, 1.0, 0.0, 0.75, 0.25, 0.75, 0.25, 1.0, 0.0, 1.0, 0.0, 0.75, 0.25, 0.75, 0.25, 1.0, 0.0, 1.0, 0.0, 0.75, 0.25, 1.0, 0.25, 0.75, 0.5, 0.75, 0.5, 1.0, 0.5, 0.75, 0.5, 1.0, 0.25, 1.0, 0.25, 0.75, 0.5, 0.75, 0.5, 1.0, 0.25, 1.0, 0.25, 0.75, 0.5, 0.75, 0.5, 1.0, 0.25, 1.0, 0.25, 0.75, 0.75, 0.75, 0.75, 1.0, 0.5, 1.0, 0.5, 0.75, 0.75, 0.75, 0.75, 1.0, 0.5, 1.0, 0.5, 0.75, 0.75, 0.75, 0.75, 1.0, 0.5, 1.0, 0.5, 0.75, 0.75, 0.75, 0.75, 1.0, 0.5, 1.0, 0.5, 0.75])
_ca = me_mesh_006.color_attributes.new('Col', 'BYTE_COLOR', 'CORNER')
_ca.data.foreach_set('color', [1.0, 1.0, 1.0, 1.0, 1.0, 1.0, 1.0, 1.0, 1.0, 1.0, 1.0, 1.0, 1.0, 1.0, 1.0, 1.0, 1.0, 1.0, 1.0, 1.0, 1.0, 1.0, 1.0, 1.0, 1.0, 1.0, 1.0, 1.0, 1.0, 1.0, 1.0, 1.0, 1.0, 1.0, 1.0, 1.0, 1.0, 1.0, 1.0, 1.0, 1.0, 1.0, 1.0, 1.0, 1.0, 1.0, 1.0, 1.0, 1.0, 1.0, 1.0, 1.0, 1.0, 1.0, 1.0, 1.0, 1.0, 1.0, 1.0, 1.0, 1.0, 1.0, 1.0, 1.0, 1.0, 1.0, 1.0, 1.0, 1.0, 1.0, 1.0, 1.0, 1.0, 1.0, 1.0, 1.0, 1.0, 1.0, 1.0, 1.0, 1.0, 1.0, 1.0, 1.0, 0.9911, 0.9911, 0.9911, 0.9961, 1.0, 1.0, 1.0, 1.0, 0.9911, 0.9911, 0.9911, 0.9961, 1.0, 1.0, 1.0, 1.0, 1.0, 1.0, 1.0, 1.0, 1.0, 1.0, 1.0, 1.0, 0.9911, 0.9911, 0.9911, 0.9961, 1.0, 1.0, 1.0, 1.0, 0.9911, 0.9911, 0.9911, 0.9961, 1.0, 1.0, 1.0, 1.0, 1.0, 1.0, 1.0, 1.0, 1.0, 1.0, 1.0, 1.0, 1.0, 1.0, 1.0, 1.0, 1.0, 1.0, 1.0, 1.0, 1.0, 1.0, 1.0, 1.0, 1.0, 1.0, 1.0, 1.0, 1.0, 1.0, 1.0, 1.0, 1.0, 1.0, 1.0, 1.0, 0.9911, 0.9911, 0.9911, 0.9961, 1.0, 1.0, 1.0, 1.0, 0.9911, 0.9911, 0.9911, 0.9961, 1.0, 1.0, 1.0, 1.0, 1.0, 1.0, 1.0, 1.0, 1.0, 1.0, 1.0, 1.0, 1.0, 1.0, 1.0, 1.0, 1.0, 1.0, 1.0, 1.0, 1.0, 1.0, 1.0, 1.0, 1.0, 1.0, 1.0, 1.0, 1.0, 1.0, 1.0, 1.0, 1.0, 1.0, 1.0, 1.0, 1.0, 1.0, 1.0, 1.0, 1.0, 1.0, 1.0, 1.0, 1.0, 1.0, 1.0, 1.0, 1.0, 1.0, 1.0, 1.0, 1.0, 1.0, 1.0, 1.0, 1.0, 1.0, 1.0, 1.0, 1.0, 1.0, 1.0, 1.0, 1.0, 1.0, 1.0, 1.0, 1.0, 1.0, 1.0, 1.0, 1.0, 1.0, 1.0, 1.0, 1.0, 1.0, 1.0, 1.0, 1.0, 1.0, 1.0, 1.0, 1.0, 1.0, 1.0, 1.0, 1.0, 1.0, 1.0, 1.0, 1.0, 1.0, 1.0, 1.0, 1.0, 1.0, 1.0, 1.0, 1.0, 1.0, 1.0, 1.0, 1.0, 1.0, 1.0, 1.0, 1.0, 1.0, 1.0, 1.0, 1.0, 1.0, 1.0, 1.0, 1.0, 1.0, 1.0, 1.0, 1.0, 1.0, 1.0, 1.0, 1.0, 1.0, 1.0, 1.0, 1.0, 1.0, 1.0, 1.0, 1.0, 1.0, 1.0, 1.0, 1.0, 1.0, 1.0, 1.0, 1.0, 1.0, 1.0, 1.0, 1.0, 1.0, 1.0, 1.0, 1.0, 1.0, 1.0, 1.0, 1.0, 1.0, 1.0, 1.0, 1.0, 1.0, 1.0, 1.0, 1.0, 1.0, 1.0, 1.0, 1.0, 1.0, 1.0, 1.0, 1.0, 1.0, 1.0, 1.0, 1.0, 1.0, 1.0, 1.0, 1.0, 1.0, 1.0, 1.0, 1.0, 1.0, 1.0, 1.0, 1.0, 1.0, 1.0, 1.0, 1.0, 1.0, 1.0, 1.0, 1.0, 1.0, 1.0, 1.0, 1.0, 1.0, 1.0, 1.0, 1.0, 1.0, 1.0, 1.0, 1.0, 1.0, 1.0, 1.0, 1.0, 1.0, 1.0, 1.0, 1.0, 1.0, 1.0, 1.0, 1.0, 1.0, 1.0, 1.0, 1.0, 1.0, 1.0, 1.0, 1.0, 1.0, 1.0, 1.0, 1.0, 1.0, 1.0, 1.0, 1.0, 1.0, 1.0, 1.0, 1.0, 1.0, 1.0, 1.0, 1.0, 1.0, 1.0, 1.0, 1.0, 1.0, 1.0, 1.0, 1.0, 1.0, 1.0, 1.0, 1.0, 1.0, 1.0, 1.0, 1.0, 1.0, 1.0, 1.0, 1.0, 1.0, 1.0, 1.0, 1.0, 1.0, 1.0, 1.0, 1.0, 1.0, 1.0, 1.0, 1.0, 1.0, 1.0, 1.0, 1.0, 1.0, 1.0, 1.0, 1.0, 1.0, 1.0, 1.0, 1.0, 1.0, 1.0, 1.0, 1.0, 1.0, 1.0, 1.0, 1.0, 1.0, 1.0, 1.0, 1.0, 1.0, 1.0, 1.0, 1.0, 1.0, 1.0, 1.0, 1.0, 1.0, 1.0, 1.0, 1.0, 1.0, 1.0, 1.0, 1.0, 1.0, 1.0, 1.0, 1.0, 1.0, 1.0, 1.0, 1.0, 1.0, 1.0, 1.0, 1.0, 1.0, 1.0, 1.0, 1.0, 1.0, 1.0, 1.0, 1.0, 1.0, 1.0, 1.0, 1.0, 1.0, 1.0, 1.0, 1.0, 1.0, 1.0, 1.0, 1.0, 1.0, 1.0, 1.0, 1.0, 1.0, 1.0, 1.0, 1.0, 1.0, 1.0, 1.0, 1.0, 1.0, 1.0, 1.0, 1.0, 1.0, 1.0, 1.0, 1.0, 1.0, 1.0, 1.0, 1.0, 1.0, 1.0, 1.0, 1.0, 1.0, 1.0, 1.0])
me_mesh_006.materials.append(None)
me_mesh_006.use_remesh_preserve_volume = False
me_mesh_006.use_remesh_preserve_attributes = False
me_mesh_006.use_mirror_vertex_groups = False
me_mesh_006.update()
me_mesh_001 = bpy.data.meshes.new('mesh.001')
me_mesh_001.from_pydata([(-3.099e-06, -5.0, 0.0), (9.537e-07, 5.0, 0.0), (-5.0, 1.431e-06, 0.0), (5.0, -2.146e-06, 0.0), (-1.073e-06, -4.768e-07, 0.0), (9.537e-07, 5.0, 5.759), (-5.0, 1.431e-06, 5.759), (5.0, -2.146e-06, 5.759), (-3.099e-06, -5.0, 5.759), (-2.5, 2.5, 7.202), (4.768e-07, -4.768e-07, 8.646), (2.5, 2.5, 7.202), (2.5, -2.5, 7.202), (-2.5, -2.5, 7.202), (-2.5, -2.5, 0.0), (2.5, -2.5, 0.0), (2.5, 2.5, 0.0), (-2.5, 2.5, 0.0), (-2.5, 2.5, 5.759), (2.5, 2.5, 5.759), (2.5, -2.5, 5.759), (-2.5, -2.5, 5.759), (-5.0, 1.431e-06, 2.879), (9.537e-07, 5.0, 2.879), (5.0, -2.146e-06, 2.879), (-3.099e-06, -5.0, 2.879), (-2.5, 2.5, 2.879), (2.5, 2.5, 2.879), (2.5, -2.5, 2.879), (-2.5, -2.5, 2.879)], [], [(3, 15, 4), (15, 0, 4), (1, 16, 4), (16, 3, 4), (0, 14, 4), (14, 2, 4), (2, 17, 4), (17, 1, 4), (6, 21, 13), (21, 8, 13), (8, 20, 12), (20, 7, 12), (7, 19, 11), (19, 5, 11), (5, 18, 9), (18, 6, 9), (10, 11, 5, 9), (10, 9, 6, 13), (10, 13, 8, 12), (10, 12, 7, 11), (17, 26, 23, 1), (26, 18, 5, 23), (2, 22, 26, 17), (22, 6, 18, 26), (16, 27, 24, 3), (27, 19, 7, 24), (1, 23, 27, 16), (23, 5, 19, 27), (25, 0, 15, 28), (28, 20, 8, 25), (3, 24, 28, 15), (24, 7, 20, 28), (14, 29, 22, 2), (29, 21, 6, 22), (0, 25, 29, 14), (25, 8, 21, 29)])
_uv = me_mesh_001.uv_layers.new(name='UVTex')
_uv.uv.foreach_set('vector', [0.7422, 0.375, 0.5586, 0.1895, 0.375, 0.375, 0.5586, 0.1895, 0.375, 0.003906, 0.375, 0.375, 0.3711, 0.7422, 0.5566, 0.5586, 0.375, 0.375, 0.5566, 0.5586, 0.7422, 0.375, 0.375, 0.375, 0.375, 0.003906, 0.1895, 0.1875, 0.375, 0.375, 0.1895, 0.1875, 0.003906, 0.3711, 0.375, 0.375, 0.003906, 0.3711, 0.1875, 0.5566, 0.375, 0.375, 0.1875, 0.5566, 0.3711, 0.7422, 0.375, 0.375, 0.5, 0.9414, 0.75, 0.9414, 0.7422, 1.0, 0.5, 0.9414, 0.75, 0.9414, 0.5, 1.0, 0.25, 0.9414, 0.5, 0.9414, 0.4922, 1.0, 0.25, 0.9414, 0.5, 0.9414, 0.25, 1.0, 0.0, 0.9414, 0.25, 0.9414, 0.25, 1.0, 0.0, 0.9414, 0.25, 0.9414, 0.0, 1.0, 0.75, 0.9414, 1.0, 0.9414, 1.0, 1.0, 0.75, 0.9414, 1.0, 0.9414, 0.75, 1.0, 0.3789, 0.003906, 0.75, 0.375, 0.3789, 0.75, 0.007812, 0.375, 0.75, 0.375, 0.3789, 0.75, 0.007812, 0.375, 0.3789, 0.003906, 0.3789, 0.75, 0.007812, 0.375, 0.3789, 0.003906, 0.75, 0.375, 0.007812, 0.375, 0.3789, 0.003906, 0.75, 0.375, 0.3789, 0.75, 1.0, 0.75, 1.0, 1.0, 0.75, 1.0, 0.75, 0.75, 1.0, 0.75, 1.0, 1.0, 0.75, 1.0, 0.75, 0.75, 1.0, 0.75, 1.0, 1.0, 0.75, 1.0, 0.75, 0.75, 1.0, 0.75, 1.0, 1.0, 0.75, 1.0, 0.75, 0.75, 0.25, 0.75, 0.25, 1.0, 0.0, 1.0, 0.0, 0.75, 0.25, 0.75, 0.25, 1.0, 0.0, 1.0, 0.0, 0.75, 0.25, 0.75, 0.25, 1.0, 0.0, 1.0, 0.0, 0.75, 0.25, 0.75, 0.25, 1.0, 0.0, 1.0, 0.0, 0.75, 0.25, 1.0, 0.25, 0.75, 0.5, 0.75, 0.5, 1.0, 0.5, 0.75, 0.5, 1.0, 0.25, 1.0, 0.25, 0.75, 0.5, 0.75, 0.5, 1.0, 0.25, 1.0, 0.25, 0.75, 0.5, 0.75, 0.5, 1.0, 0.25, 1.0, 0.25, 0.75, 0.75, 0.75, 0.75, 1.0, 0.5, 1.0, 0.5, 0.75, 0.75, 0.75, 0.75, 1.0, 0.5, 1.0, 0.5, 0.75, 0.75, 0.75, 0.75, 1.0, 0.5, 1.0, 0.5, 0.75, 0.75, 0.75, 0.75, 1.0, 0.5, 1.0, 0.5, 0.75])
_ca = me_mesh_001.color_attributes.new('Col', 'BYTE_COLOR', 'CORNER')
_ca.data.foreach_set('color', [1.0, 1.0, 1.0, 1.0, 0.9911, 0.9911, 0.9911, 0.9961, 1.0, 1.0, 1.0, 1.0, 0.9911, 0.9911, 0.9911, 0.9961, 1.0, 1.0, 1.0, 1.0, 1.0, 1.0, 1.0, 1.0, 1.0, 1.0, 1.0, 1.0, 0.9911, 0.9911, 0.9911, 0.9961, 1.0, 1.0, 1.0, 1.0, 0.9911, 0.9911, 0.9911, 0.9961, 1.0, 1.0, 1.0, 1.0, 1.0, 1.0, 1.0, 1.0, 1.0, 1.0, 1.0, 1.0, 1.0, 1.0, 1.0, 1.0, 1.0, 1.0, 1.0, 1.0, 1.0, 1.0, 1.0, 1.0, 1.0, 1.0, 1.0, 1.0, 1.0, 1.0, 1.0, 1.0, 1.0, 1.0, 1.0, 1.0, 0.9911, 0.9911, 0.9911, 0.9961, 1.0, 1.0, 1.0, 1.0, 0.9911, 0.9911, 0.9911, 0.9961, 1.0, 1.0, 1.0, 1.0, 1.0, 1.0, 1.0, 1.0, 1.0, 1.0, 1.0, 1.0, 1.0, 1.0, 1.0, 1.0, 1.0, 1.0, 1.0, 1.0, 1.0, 1.0, 1.0, 1.0, 1.0, 1.0, 1.0, 1.0, 1.0, 1.0, 1.0, 1.0, 1.0, 1.0, 1.0, 1.0, 1.0, 1.0, 1.0, 1.0, 1.0, 1.0, 1.0, 1.0, 1.0, 1.0, 1.0, 1.0, 1.0, 1.0, 1.0, 1.0, 1.0, 1.0, 1.0, 1.0, 1.0, 1.0, 1.0, 1.0, 1.0, 1.0, 1.0, 1.0, 1.0, 1.0, 1.0, 1.0, 1.0, 1.0, 1.0, 1.0, 1.0, 1.0, 1.0, 1.0, 1.0, 1.0, 1.0, 1.0, 1.0, 1.0, 1.0, 1.0, 1.0, 1.0, 1.0, 1.0, 1.0, 1.0, 1.0, 1.0, 1.0, 1.0, 1.0, 1.0, 1.0, 1.0, 1.0, 1.0, 1.0, 1.0, 1.0, 1.0, 1.0, 1.0, 1.0, 1.0, 1.0, 1.0, 1.0, 1.0, 1.0, 1.0, 1.0, 1.0, 1.0, 1.0, 1.0, 1.0, 1.0, 1.0, 1.0, 1.0, 1.0, 1.0, 1.0, 1.0, 1.0, 1.0, 1.0, 1.0, 1.0, 1.0, 1.0, 1.0, 1.0, 1.0, 1.0, 1.0, 1.0, 1.0, 1.0, 1.0, 1.0, 1.0, 1.0, 1.0, 1.0, 1.0, 1.0, 1.0, 1.0, 1.0, 1.0, 1.0, 1.0, 1.0, 1.0, 1.0, 1.0, 1.0, 1.0, 1.0, 1.0, 1.0, 1.0, 1.0, 1.0, 1.0, 1.0, 1.0, 0.9911, 0.9911, 0.9911, 0.9961, 1.0, 1.0, 1.0, 1.0, 1.0, 1.0, 1.0, 1.0, 0.9911, 0.9911, 0.9911, 0.9961, 0.9911, 0.9911, 0.9911, 0.9961, 1.0, 1.0, 1.0, 1.0, 1.0, 1.0, 1.0, 1.0, 1.0, 1.0, 1.0, 1.0, 1.0, 1.0, 1.0, 1.0, 0.9911, 0.9911, 0.9911, 0.9961, 1.0, 1.0, 1.0, 1.0, 1.0, 1.0, 1.0, 1.0, 1.0, 1.0, 1.0, 1.0, 0.9911, 0.9911, 0.9911, 0.9961, 0.9911, 0.9911, 0.9911, 0.9961, 1.0, 1.0, 1.0, 1.0, 0.9911, 0.9911, 0.9911, 0.9961, 1.0, 1.0, 1.0, 1.0, 1.0, 1.0, 1.0, 1.0, 0.9911, 0.9911, 0.9911, 0.9961, 1.0, 1.0, 1.0, 1.0, 1.0, 1.0, 1.0, 1.0, 1.0, 1.0, 1.0, 1.0, 1.0, 1.0, 1.0, 1.0, 0.9911, 0.9911, 0.9911, 0.9961, 1.0, 1.0, 1.0, 1.0, 1.0, 1.0, 1.0, 1.0, 0.9911, 0.9911, 0.9911, 0.9961, 1.0, 1.0, 1.0, 1.0, 1.0, 1.0, 1.0, 1.0, 1.0, 1.0, 1.0, 1.0, 1.0, 1.0, 1.0, 1.0, 1.0, 1.0, 1.0, 1.0, 1.0, 1.0, 1.0, 1.0, 0.9911, 0.9911, 0.9911, 0.9961, 0.9911, 0.9911, 0.9911, 0.9961, 0.9911, 0.9911, 0.9911, 0.9961, 1.0, 1.0, 1.0, 1.0, 1.0, 1.0, 1.0, 1.0, 1.0, 1.0, 1.0, 1.0, 1.0, 1.0, 1.0, 1.0, 0.9911, 0.9911, 0.9911, 0.9961, 1.0, 1.0, 1.0, 1.0, 1.0, 1.0, 1.0, 1.0, 1.0, 1.0, 1.0, 1.0, 0.9911, 0.9911, 0.9911, 0.9961, 0.9911, 0.9911, 0.9911, 0.9961, 1.0, 1.0, 1.0, 1.0, 0.9911, 0.9911, 0.9911, 0.9961, 1.0, 1.0, 1.0, 1.0, 1.0, 1.0, 1.0, 1.0, 0.9911, 0.9911, 0.9911, 0.9961, 1.0, 1.0, 1.0, 1.0, 1.0, 1.0, 1.0, 1.0, 1.0, 1.0, 1.0, 1.0, 1.0, 1.0, 1.0, 1.0, 0.9911, 0.9911, 0.9911, 0.9961, 1.0, 1.0, 1.0, 1.0, 1.0, 1.0, 1.0, 1.0, 0.9911, 0.9911, 0.9911, 0.9961, 1.0, 1.0, 1.0, 1.0, 1.0, 1.0, 1.0, 1.0, 1.0, 1.0, 1.0, 1.0])
me_mesh_001.materials.append(None)
me_mesh_001.use_remesh_preserve_volume = False
me_mesh_001.use_remesh_preserve_attributes = False
me_mesh_001.use_mirror_vertex_groups = False
me_mesh_001.update()
me_mesh_002 = bpy.data.meshes.new('mesh.002')
me_mesh_002.from_pydata([(3.536, -1.464, 0.0), (-2.506e-06, -3.536, 0.0), (1.464, -3.536, 0.0), (1.464, 3.536, 0.0), (3.536, -1.657e-06, 0.0), (3.536, 1.464, 0.0), (-3.536, 1.464, 0.0), (3.601e-07, 3.536, 0.0), (-1.464, 3.536, 0.0), (-3.536, -1.464, 0.0), (-3.536, 8.719e-07, 0.0), (-1.464, -3.536, 0.0), (-1.073e-06, -4.768e-07, 0.0), (-3.536, 1.464, 5.757), (-3.536, -1.464, 5.757), (-1.464, 3.536, 5.757), (1.464, 3.536, 5.757), (3.536, 1.464, 5.757), (3.536, -1.464, 5.757), (1.464, -3.536, 5.757), (-1.464, -3.536, 5.757), (-3.536, -1.464, 6.603), (-3.536, 1.464, 6.603), (-1.464, 3.536, 6.603), (1.464, 3.536, 6.603), (3.536, 1.464, 6.603), (3.536, -1.464, 6.603), (1.464, -3.536, 6.603), (-1.464, -3.536, 6.603), (4.768e-07, -4.768e-07, 8.645), (-3.536, -1.464, 2.879), (-3.536, 1.464, 2.879), (-1.464, 3.536, 2.879), (1.464, 3.536, 2.879), (3.536, 1.464, 2.879), (3.536, -1.464, 2.879), (1.464, -3.536, 2.879), (-1.464, -3.536, 2.879)], [(6, 10), (1, 2), (7, 8), (0, 4), (4, 5), (3, 7), (1, 11), (9, 10)], [(0, 2, 12), (2, 11, 12), (9, 12, 11), (6, 12, 9), (6, 8, 12), (3, 12, 8), (3, 5, 12), (0, 12, 5), (13, 14, 21, 22), (13, 22, 23, 15), (16, 15, 23, 24), (16, 24, 25, 17), (18, 17, 25, 26), (18, 26, 27, 19), (19, 27, 28, 20), (14, 20, 28, 21), (29, 21, 28), (29, 28, 27), (29, 27, 26), (29, 26, 25), (24, 29, 25), (24, 23, 29), (29, 23, 22), (29, 22, 21), (9, 30, 31, 6), (30, 14, 13, 31), (6, 31, 32, 8), (31, 13, 15, 32), (8, 32, 33, 3), (32, 15, 16, 33), (3, 33, 34, 5), (33, 16, 17, 34), (35, 0, 5, 34), (34, 17, 18, 35), (0, 35, 36, 2), (35, 18, 19, 36), (2, 36, 37, 11), (36, 19, 20, 37), (11, 37, 30, 9), (37, 20, 14, 30)])
_uv = me_mesh_002.uv_layers.new(name='UVTex')
_uv.uv.foreach_set('vector', [0.75, 0.2188, 0.5312, 0.0, 0.375, 0.375, 0.5312, 0.0, 0.2188, 0.0, 0.375, 0.375, 0.0, 0.2188, 0.375, 0.375, 0.2188, 0.0, 0.0, 0.5312, 0.375, 0.375, 0.0, 0.2188, 0.0, 0.5312, 0.2188, 0.75, 0.375, 0.375, 0.5312, 0.75, 0.375, 0.375, 0.2188, 0.75, 0.5312, 0.75, 0.75, 0.5312, 0.375, 0.375, 0.75, 0.2188, 0.375, 0.375, 0.75, 0.5312, 0.1211, 0.2695, 0.1211, 0.4805, 0.003906, 0.4805, 0.003906, 0.2695, 0.2695, 0.6328, 0.1875, 0.7148, 0.03906, 0.5664, 0.1211, 0.4844, 0.2734, 0.6328, 0.4844, 0.6328, 0.4844, 0.75, 0.2734, 0.75, 0.6367, 0.4844, 0.7188, 0.5664, 0.5703, 0.7148, 0.4883, 0.6328, 0.6367, 0.4805, 0.6367, 0.2695, 0.75, 0.2695, 0.75, 0.4805, 0.4883, 0.1172, 0.5703, 0.03516, 0.7188, 0.1836, 0.6367, 0.2656, 0.2734, 0.1172, 0.2734, 0.0, 0.4844, 0.0, 0.4844, 0.1172, 0.2695, 0.1172, 0.1211, 0.2656, 0.03906, 0.1836, 0.1875, 0.03516, 0.375, 0.375, 0.0, 0.2188, 0.2188, 0.0, 0.375, 0.375, 0.2188, 0.0, 0.5312, 0.0, 0.375, 0.375, 0.5312, 0.0, 0.75, 0.2188, 0.375, 0.375, 0.75, 0.2188, 0.75, 0.5312, 0.5312, 0.75, 0.375, 0.375, 0.75, 0.5312, 0.5312, 0.75, 0.2188, 0.75, 0.375, 0.375, 0.375, 0.375, 0.2188, 0.75, 0.0, 0.5312, 0.375, 0.375, 0.0, 0.5312, 0.0, 0.2188, 0.1133, 0.4141, 0.05859, 0.4141, 0.05859, 0.332, 0.1133, 0.332, 0.1133, 0.4141, 0.05859, 0.4141, 0.05859, 0.332, 0.1133, 0.332, 1.0, 0.75, 1.0, 1.0, 0.75, 1.0, 0.75, 0.75, 1.0, 0.75, 1.0, 1.0, 0.75, 1.0, 0.75, 0.75, 0.4219, 0.6406, 0.4219, 0.6992, 0.3398, 0.6992, 0.3398, 0.6406, 0.4219, 0.6406, 0.4219, 0.6992, 0.3398, 0.6992, 0.3398, 0.6406, 0.25, 0.75, 0.25, 1.0, 0.0, 1.0, 0.0, 0.75, 0.25, 0.75, 0.25, 1.0, 0.0, 1.0, 0.0, 0.75, 0.7109, 0.4023, 0.6562, 0.4023, 0.6562, 0.3438, 0.7109, 0.3438, 0.6562, 0.3438, 0.7109, 0.3438, 0.7109, 0.4023, 0.6562, 0.4023, 0.5, 0.75, 0.5, 1.0, 0.25, 1.0, 0.25, 0.75, 0.5, 0.75, 0.5, 1.0, 0.25, 1.0, 0.25, 0.75, 0.3477, 0.09766, 0.3477, 0.04297, 0.4102, 0.04297, 0.4102, 0.09766, 0.3477, 0.09766, 0.3477, 0.04297, 0.4102, 0.04297, 0.4102, 0.09766, 0.75, 0.75, 0.75, 1.0, 0.5, 1.0, 0.5, 0.75, 0.75, 0.75, 0.75, 1.0, 0.5, 1.0, 0.5, 0.75])
_ca = me_mesh_002.color_attributes.new('Col', 'BYTE_COLOR', 'CORNER')
_ca.data.foreach_set('color', [1.0, 1.0, 1.0, 1.0, 1.0, 1.0, 1.0, 1.0, 1.0, 1.0, 1.0, 1.0, 1.0, 1.0, 1.0, 1.0, 1.0, 1.0, 1.0, 1.0, 1.0, 1.0, 1.0, 1.0, 1.0, 1.0, 1.0, 1.0, 1.0, 1.0, 1.0, 1.0, 1.0, 1.0, 1.0, 1.0, 1.0, 1.0, 1.0, 1.0, 1.0, 1.0, 1.0, 1.0, 1.0, 1.0, 1.0, 1.0, 1.0, 1.0, 1.0, 1.0, 1.0, 1.0, 1.0, 1.0, 1.0, 1.0, 1.0, 1.0, 1.0, 1.0, 1.0, 1.0, 1.0, 1.0, 1.0, 1.0, 1.0, 1.0, 1.0, 1.0, 1.0, 1.0, 1.0, 1.0, 1.0, 1.0, 1.0, 1.0, 1.0, 1.0, 1.0, 1.0, 1.0, 1.0, 1.0, 1.0, 1.0, 1.0, 1.0, 1.0, 1.0, 1.0, 1.0, 1.0, 1.0, 1.0, 1.0, 1.0, 1.0, 1.0, 1.0, 1.0, 1.0, 1.0, 1.0, 1.0, 1.0, 1.0, 1.0, 1.0, 1.0, 1.0, 1.0, 1.0, 1.0, 1.0, 1.0, 1.0, 1.0, 1.0, 1.0, 1.0, 1.0, 1.0, 1.0, 1.0, 1.0, 1.0, 1.0, 1.0, 1.0, 1.0, 1.0, 1.0, 1.0, 1.0, 1.0, 1.0, 1.0, 1.0, 1.0, 1.0, 1.0, 1.0, 1.0, 1.0, 1.0, 1.0, 1.0, 1.0, 1.0, 1.0, 1.0, 1.0, 1.0, 1.0, 1.0, 1.0, 1.0, 1.0, 1.0, 1.0, 1.0, 1.0, 1.0, 1.0, 1.0, 1.0, 1.0, 1.0, 1.0, 1.0, 1.0, 1.0, 1.0, 1.0, 1.0, 1.0, 1.0, 1.0, 1.0, 1.0, 1.0, 1.0, 1.0, 1.0, 1.0, 1.0, 1.0, 1.0, 1.0, 1.0, 1.0, 1.0, 1.0, 1.0, 1.0, 1.0, 1.0, 1.0, 1.0, 1.0, 1.0, 1.0, 1.0, 1.0, 1.0, 1.0, 1.0, 1.0, 1.0, 1.0, 1.0, 1.0, 1.0, 1.0, 1.0, 1.0, 1.0, 1.0, 1.0, 1.0, 1.0, 1.0, 1.0, 1.0, 1.0, 1.0, 1.0, 1.0, 1.0, 1.0, 1.0, 1.0, 1.0, 1.0, 1.0, 1.0, 1.0, 1.0, 1.0, 1.0, 1.0, 1.0, 1.0, 1.0, 1.0, 1.0, 1.0, 1.0, 1.0, 1.0, 1.0, 1.0, 1.0, 1.0, 1.0, 1.0, 1.0, 1.0, 1.0, 1.0, 1.0, 1.0, 1.0, 1.0, 1.0, 1.0, 1.0, 1.0, 1.0, 1.0, 1.0, 1.0, 1.0, 1.0, 1.0, 1.0, 1.0, 1.0, 1.0, 1.0, 1.0, 1.0, 1.0, 1.0, 1.0, 1.0, 1.0, 1.0, 1.0, 1.0, 1.0, 1.0, 1.0, 1.0, 1.0, 1.0, 1.0, 1.0, 1.0, 1.0, 1.0, 1.0, 1.0, 1.0, 1.0, 1.0, 1.0, 1.0, 1.0, 1.0, 1.0, 1.0, 1.0, 1.0, 1.0, 1.0, 1.0, 1.0, 1.0, 1.0, 1.0, 1.0, 1.0, 1.0, 1.0, 1.0, 1.0, 1.0, 1.0, 1.0, 1.0, 1.0, 1.0, 1.0, 1.0, 1.0, 1.0, 1.0, 1.0, 1.0, 1.0, 1.0, 1.0, 1.0, 1.0, 1.0, 1.0, 1.0, 1.0, 1.0, 1.0, 1.0, 1.0, 1.0, 1.0, 1.0, 1.0, 1.0, 1.0, 1.0, 1.0, 1.0, 1.0, 1.0, 1.0, 1.0, 1.0, 1.0, 1.0, 1.0, 1.0, 1.0, 1.0, 1.0, 1.0, 1.0, 1.0, 1.0, 1.0, 1.0, 1.0, 1.0, 1.0, 1.0, 1.0, 1.0, 1.0, 1.0, 1.0, 1.0, 1.0, 1.0, 1.0, 1.0, 1.0, 1.0, 1.0, 1.0, 1.0, 1.0, 1.0, 1.0, 1.0, 1.0, 1.0, 1.0, 1.0, 1.0, 1.0, 1.0, 1.0, 1.0, 1.0, 1.0, 1.0, 1.0, 1.0, 1.0, 1.0, 1.0, 1.0, 1.0, 1.0, 1.0, 1.0, 1.0, 1.0, 1.0, 1.0, 1.0, 1.0, 1.0, 1.0, 1.0, 1.0, 1.0, 1.0, 1.0, 1.0, 1.0, 1.0, 1.0, 1.0, 1.0, 1.0, 1.0, 1.0, 1.0, 1.0, 1.0, 1.0, 1.0, 1.0, 1.0, 1.0, 1.0, 1.0, 1.0, 1.0, 1.0, 1.0, 1.0, 1.0, 1.0, 1.0, 1.0, 1.0, 1.0, 1.0, 1.0, 1.0, 1.0, 1.0, 1.0, 1.0, 1.0, 1.0, 1.0, 1.0, 1.0, 0.9911, 0.9911, 0.9911, 0.9961, 1.0, 1.0, 1.0, 1.0, 1.0, 1.0, 1.0, 1.0, 0.9911, 0.9911, 0.9911, 0.9961, 1.0, 1.0, 1.0, 1.0, 1.0, 1.0, 1.0, 1.0, 1.0, 1.0, 1.0, 1.0, 1.0, 1.0, 1.0, 1.0, 0.9911, 0.9911, 0.9911, 0.9961, 1.0, 1.0, 1.0, 1.0, 1.0, 1.0, 1.0, 1.0, 0.9911, 0.9911, 0.9911, 0.9961, 1.0, 1.0, 1.0, 1.0, 1.0, 1.0, 1.0, 1.0, 1.0, 1.0, 1.0, 1.0, 1.0, 1.0, 1.0, 1.0, 1.0, 1.0, 1.0, 1.0, 1.0, 1.0, 1.0, 1.0, 1.0, 1.0, 1.0, 1.0, 1.0, 1.0, 1.0, 1.0, 1.0, 1.0, 1.0, 1.0, 1.0, 1.0, 1.0, 1.0, 1.0, 1.0, 1.0, 1.0])
me_mesh_002.materials.append(None)
me_mesh_002.use_remesh_preserve_volume = False
me_mesh_002.use_remesh_preserve_attributes = False
me_mesh_002.use_mirror_vertex_groups = False
me_mesh_002.update()
me_mesh_005 = bpy.data.meshes.new('mesh.005')
me_mesh_005.from_pydata([(-5.0, -5.0, 0.0), (5.0, 5.0, 0.0), (-5.0, 5.0, 0.0), (5.0, -5.0, 0.0), (-1.073e-06, -4.768e-07, 0.0), (2.071, -5.0, 0.0), (-5.0, -5.0, 5.759), (-5.0, 5.0, 5.759), (5.0, 5.0, 5.759), (5.0, -5.0, 5.759), (5.0, -4.768e-07, 8.646), (-5.0, -4.768e-07, 8.646), (4.768e-07, -4.768e-07, 8.646), (-3.099e-06, -5.0, 0.0), (9.537e-07, 5.0, 0.0), (5.0, -2.146e-06, 0.0), (-5.0, 1.431e-06, 0.0), (-5.0, 1.431e-06, 5.759), (5.0, -2.146e-06, 5.759), (9.537e-07, 5.0, 5.759), (-3.099e-06, -5.0, 5.759), (-5.0, -5.0, 2.879), (-5.0, 5.0, 2.879), (5.0, 5.0, 2.879), (5.0, -5.0, 2.879), (-5.0, 1.431e-06, 2.879), (5.0, -2.146e-06, 2.879), (9.537e-07, 5.0, 2.879), (-3.099e-06, -5.0, 2.879)], [(3, 5)], [(3, 13, 4), (13, 0, 4), (0, 16, 4), (16, 2, 4), (2, 14, 4), (14, 1, 4), (1, 15, 4), (15, 3, 4), (9, 18, 10), (18, 8, 10), (7, 17, 11), (17, 6, 11), (10, 8, 19, 12), (11, 6, 20, 12), (11, 12, 19, 7), (10, 12, 20, 9), (16, 25, 22, 2), (25, 17, 7, 22), (0, 21, 25, 16), (21, 6, 17, 25), (15, 26, 24, 3), (26, 18, 9, 24), (1, 23, 26, 15), (23, 8, 18, 26), (14, 27, 23, 1), (27, 19, 8, 23), (2, 22, 27, 14), (22, 7, 19, 27), (21, 0, 13, 28), (28, 20, 6, 21), (3, 24, 28, 13), (24, 9, 20, 28)])
_uv = me_mesh_005.uv_layers.new(name='UVTex')
_uv.uv.foreach_set('vector', [0.6406, 0.1133, 0.1172, 0.1133, 0.1172, 0.6367, 0.6406, 0.1133, 0.1172, 0.1133, 0.6406, 0.6367, 0.1172, 0.1133, 0.1172, 0.6367, 0.6406, 0.6367, 0.1172, 0.1133, 0.1172, 0.6367, 0.6406, 0.1133, 0.1172, 0.6367, 0.6406, 0.6367, 0.6406, 0.1133, 0.1172, 0.6367, 0.6406, 0.6367, 0.1172, 0.1133, 0.6406, 0.6367, 0.6406, 0.1133, 0.1172, 0.1133, 0.6406, 0.6367, 0.6406, 0.1133, 0.1172, 0.6367, 0.6406, 0.4492, 0.6406, 0.3438, 0.7461, 0.3438, 0.6406, 0.4023, 0.6406, 0.3008, 0.7461, 0.4023, 0.1094, 0.3047, 0.1094, 0.4102, 0.003906, 0.4102, 0.1094, 0.3359, 0.1094, 0.4375, 0.003906, 0.3359, 0.6406, 0.1133, 0.6406, 0.6367, 0.1172, 0.6367, 0.1172, 0.1133, 0.1172, 0.6367, 0.1172, 0.1133, 0.6406, 0.1133, 0.6406, 0.6367, 0.1172, 0.1133, 0.6406, 0.1133, 0.6406, 0.6367, 0.1172, 0.6367, 0.6406, 0.6367, 0.1172, 0.6367, 0.1172, 0.1133, 0.6406, 0.1133, 0.1133, 0.4141, 0.05469, 0.4141, 0.05469, 0.332, 0.1133, 0.332, 0.1133, 0.4141, 0.05469, 0.4141, 0.05469, 0.332, 0.1133, 0.332, 0.1133, 0.4141, 0.05469, 0.4141, 0.05469, 0.332, 0.1133, 0.332, 0.1133, 0.4141, 0.05469, 0.4141, 0.05469, 0.332, 0.1133, 0.332, 0.6562, 0.3438, 0.7109, 0.3438, 0.7109, 0.4023, 0.6562, 0.4023, 0.6562, 0.3438, 0.7109, 0.3438, 0.7109, 0.4023, 0.6562, 0.4023, 0.6562, 0.3438, 0.7109, 0.3438, 0.7109, 0.4023, 0.6562, 0.4023, 0.6562, 0.3438, 0.7109, 0.3438, 0.7109, 0.4023, 0.6562, 0.4023, 0.4219, 0.6406, 0.4219, 0.6992, 0.3359, 0.6992, 0.3359, 0.6406, 0.4219, 0.6406, 0.4219, 0.6992, 0.3359, 0.6992, 0.3359, 0.6406, 0.4219, 0.6406, 0.4219, 0.6992, 0.3359, 0.6992, 0.3359, 0.6406, 0.4219, 0.6406, 0.4219, 0.6992, 0.3359, 0.6992, 0.3359, 0.6406, 0.4102, 0.03906, 0.4102, 0.09766, 0.3477, 0.09766, 0.3477, 0.03906, 0.3477, 0.09766, 0.3477, 0.03906, 0.4102, 0.03906, 0.4102, 0.09766, 0.3477, 0.09766, 0.3477, 0.03906, 0.4102, 0.03906, 0.4102, 0.09766, 0.3477, 0.09766, 0.3477, 0.03906, 0.4102, 0.03906, 0.4102, 0.09766])
_ca = me_mesh_005.color_attributes.new('Col', 'BYTE_COLOR', 'CORNER')
_ca.data.foreach_set('color', [1.0, 1.0, 1.0, 1.0, 1.0, 1.0, 1.0, 1.0, 1.0, 1.0, 1.0, 1.0, 1.0, 1.0, 1.0, 1.0, 1.0, 1.0, 1.0, 1.0, 1.0, 1.0, 1.0, 1.0, 1.0, 1.0, 1.0, 1.0, 0.9911, 0.9911, 0.9911, 0.9961, 1.0, 1.0, 1.0, 1.0, 0.9911, 0.9911, 0.9911, 0.9961, 1.0, 1.0, 1.0, 1.0, 1.0, 1.0, 1.0, 1.0, 1.0, 1.0, 1.0, 1.0, 0.9911, 0.9911, 0.9911, 0.9961, 1.0, 1.0, 1.0, 1.0, 0.9911, 0.9911, 0.9911, 0.9961, 1.0, 1.0, 1.0, 1.0, 1.0, 1.0, 1.0, 1.0, 1.0, 1.0, 1.0, 1.0, 1.0, 1.0, 1.0, 1.0, 1.0, 1.0, 1.0, 1.0, 1.0, 1.0, 1.0, 1.0, 1.0, 1.0, 1.0, 1.0, 1.0, 1.0, 1.0, 1.0, 1.0, 1.0, 1.0, 1.0, 1.0, 1.0, 1.0, 1.0, 1.0, 1.0, 1.0, 1.0, 1.0, 1.0, 1.0, 1.0, 1.0, 1.0, 1.0, 1.0, 1.0, 1.0, 1.0, 1.0, 1.0, 1.0, 1.0, 1.0, 1.0, 1.0, 1.0, 1.0, 1.0, 1.0, 1.0, 1.0, 1.0, 1.0, 1.0, 1.0, 1.0, 1.0, 1.0, 1.0, 1.0, 1.0, 1.0, 1.0, 1.0, 1.0, 1.0, 1.0, 1.0, 1.0, 1.0, 1.0, 1.0, 1.0, 1.0, 1.0, 1.0, 1.0, 1.0, 1.0, 1.0, 1.0, 1.0, 1.0, 1.0, 1.0, 1.0, 1.0, 0.9911, 0.9911, 0.9911, 0.9961, 1.0, 1.0, 1.0, 1.0, 1.0, 1.0, 1.0, 1.0, 1.0, 1.0, 1.0, 1.0, 1.0, 1.0, 1.0, 1.0, 1.0, 1.0, 1.0, 1.0, 1.0, 1.0, 1.0, 1.0, 1.0, 1.0, 1.0, 1.0, 0.9911, 0.9911, 0.9911, 0.9961, 1.0, 1.0, 1.0, 1.0, 1.0, 1.0, 1.0, 1.0, 1.0, 1.0, 1.0, 1.0, 1.0, 1.0, 1.0, 1.0, 1.0, 1.0, 1.0, 1.0, 1.0, 1.0, 1.0, 1.0, 1.0, 1.0, 1.0, 1.0, 1.0, 1.0, 1.0, 1.0, 1.0, 1.0, 1.0, 1.0, 1.0, 1.0, 1.0, 1.0, 1.0, 1.0, 1.0, 1.0, 1.0, 1.0, 1.0, 1.0, 1.0, 1.0, 1.0, 1.0, 1.0, 1.0, 1.0, 1.0, 1.0, 1.0, 1.0, 1.0, 1.0, 1.0, 1.0, 1.0, 1.0, 1.0, 1.0, 1.0, 1.0, 1.0, 1.0, 1.0, 1.0, 1.0, 1.0, 1.0, 1.0, 1.0, 1.0, 1.0, 1.0, 1.0, 1.0, 1.0, 1.0, 1.0, 1.0, 1.0, 1.0, 1.0, 1.0, 1.0, 1.0, 1.0, 1.0, 1.0, 1.0, 1.0, 1.0, 1.0, 1.0, 1.0, 1.0, 1.0, 1.0, 1.0, 1.0, 1.0, 1.0, 1.0, 1.0, 1.0, 1.0, 1.0, 1.0, 1.0, 1.0, 1.0, 1.0, 1.0, 1.0, 1.0, 1.0, 1.0, 1.0, 1.0, 1.0, 1.0, 1.0, 1.0, 1.0, 1.0, 1.0, 1.0, 1.0, 1.0, 1.0, 1.0, 1.0, 1.0, 1.0, 1.0, 1.0, 1.0, 1.0, 1.0, 1.0, 1.0, 1.0, 1.0, 1.0, 1.0, 1.0, 1.0, 1.0, 1.0, 1.0, 1.0, 1.0, 1.0, 1.0, 1.0, 1.0, 1.0, 1.0, 1.0, 1.0, 1.0, 1.0, 1.0, 1.0, 1.0, 1.0, 1.0, 1.0, 1.0, 1.0, 1.0, 1.0, 1.0, 1.0, 1.0, 1.0, 1.0, 1.0, 1.0, 1.0, 1.0, 1.0, 1.0, 1.0, 1.0, 1.0, 1.0, 1.0, 1.0, 1.0, 1.0, 1.0, 1.0, 1.0, 1.0, 1.0, 1.0, 1.0, 1.0, 1.0, 1.0, 1.0, 1.0, 1.0, 1.0, 1.0, 1.0, 1.0, 1.0, 1.0, 1.0, 1.0, 1.0, 1.0, 1.0, 1.0, 1.0, 1.0, 1.0, 1.0, 1.0, 1.0, 1.0, 1.0, 1.0, 1.0, 1.0, 1.0, 1.0, 1.0, 1.0, 1.0, 1.0, 1.0, 1.0, 1.0, 1.0, 1.0, 1.0, 1.0, 1.0, 1.0, 1.0, 1.0, 1.0, 1.0, 1.0, 1.0, 1.0, 1.0, 1.0, 1.0, 1.0])
me_mesh_005.materials.append(None)
me_mesh_005.use_remesh_preserve_volume = False
me_mesh_005.use_remesh_preserve_attributes = False
me_mesh_005.use_mirror_vertex_groups = False
me_mesh_005.update()
me_mesh_004 = bpy.data.meshes.new('mesh.004')
me_mesh_004.from_pydata([(-5.0, -5.0, 0.0), (5.0, 5.0, 0.0), (-5.0, 5.0, 0.0), (5.0, -5.0, 0.0), (-1.073e-06, -4.768e-07, 0.0), (-2.071, -5.0, 0.0), (2.071, -5.0, 0.0), (5.0, -2.071, 0.0), (-5.0, -5.0, 5.756), (-5.0, 5.0, 5.756), (5.0, 5.0, 5.756), (5.0, -5.0, 5.756), (4.768e-07, -4.768e-07, 8.644), (-3.099e-06, -5.0, 0.0), (9.537e-07, 5.0, 0.0), (5.0, -2.146e-06, 0.0), (-5.0, 1.431e-06, 0.0), (-5.0, 1.431e-06, 5.756), (5.0, -2.146e-06, 5.756), (9.537e-07, 5.0, 5.756), (-3.099e-06, -5.0, 5.756), (-5.0, -5.0, 2.878), (-5.0, 5.0, 2.878), (5.0, 5.0, 2.878), (5.0, -5.0, 2.878), (-5.0, 1.431e-06, 2.878), (5.0, -2.146e-06, 2.878), (9.537e-07, 5.0, 2.878), (-3.099e-06, -5.0, 2.878)], [(3, 7), (3, 6), (0, 5)], [(3, 13, 4), (13, 0, 4), (0, 16, 4), (16, 2, 4), (2, 14, 4), (14, 1, 4), (1, 15, 4), (15, 3, 4), (8, 20, 12), (20, 11, 12), (11, 18, 12), (18, 10, 12), (10, 19, 12), (19, 9, 12), (9, 17, 12), (17, 8, 12), (16, 25, 22, 2), (25, 17, 9, 22), (0, 21, 25, 16), (21, 8, 17, 25), (15, 26, 24, 3), (26, 18, 11, 24), (1, 23, 26, 15), (23, 10, 18, 26), (14, 27, 23, 1), (27, 19, 10, 23), (2, 22, 27, 14), (22, 9, 19, 27), (21, 0, 13, 28), (28, 20, 8, 21), (3, 24, 28, 13), (24, 11, 20, 28)])
_uv = me_mesh_004.uv_layers.new(name='UVTex')
_uv.uv.foreach_set('vector', [0.6406, 0.1133, 0.1172, 0.1133, 0.1172, 0.6367, 0.6406, 0.1133, 0.1172, 0.1133, 0.6406, 0.6367, 0.1172, 0.1133, 0.1172, 0.6367, 0.6406, 0.6367, 0.1172, 0.1133, 0.1172, 0.6367, 0.6406, 0.1133, 0.1172, 0.6367, 0.6406, 0.6367, 0.6406, 0.1133, 0.1172, 0.6367, 0.6406, 0.6367, 0.1172, 0.1133, 0.6406, 0.6367, 0.6406, 0.1133, 0.1172, 0.1133, 0.6406, 0.6367, 0.6406, 0.1133, 0.1172, 0.6367, 0.1172, 0.1133, 0.6406, 0.1133, 0.6406, 0.6367, 0.1172, 0.1133, 0.6406, 0.1133, 0.1172, 0.6367, 0.6406, 0.1133, 0.6406, 0.6367, 0.1172, 0.6367, 0.6406, 0.1133, 0.6406, 0.6367, 0.1172, 0.1133, 0.6406, 0.6367, 0.1172, 0.6367, 0.1172, 0.1133, 0.6406, 0.6367, 0.1172, 0.6367, 0.6406, 0.1133, 0.1172, 0.6367, 0.1172, 0.1133, 0.6406, 0.1133, 0.1172, 0.6367, 0.1172, 0.1133, 0.6406, 0.6367, 0.1133, 0.418, 0.05469, 0.418, 0.05469, 0.332, 0.1133, 0.332, 0.1133, 0.418, 0.05469, 0.418, 0.05469, 0.332, 0.1133, 0.332, 0.1133, 0.418, 0.05469, 0.418, 0.05469, 0.332, 0.1133, 0.332, 0.1133, 0.418, 0.05469, 0.418, 0.05469, 0.332, 0.1133, 0.332, 0.6523, 0.3438, 0.7109, 0.3438, 0.7109, 0.4023, 0.6523, 0.4023, 0.6523, 0.3438, 0.7109, 0.3438, 0.7109, 0.4023, 0.6523, 0.4023, 0.6523, 0.3438, 0.7109, 0.3438, 0.7109, 0.4023, 0.6523, 0.4023, 0.6523, 0.3438, 0.7109, 0.3438, 0.7109, 0.4023, 0.6523, 0.4023, 0.4219, 0.6406, 0.4219, 0.6992, 0.3359, 0.6992, 0.3359, 0.6406, 0.4219, 0.6406, 0.4219, 0.6992, 0.3359, 0.6992, 0.3359, 0.6406, 0.4219, 0.6406, 0.4219, 0.6992, 0.3359, 0.6992, 0.3359, 0.6406, 0.4219, 0.6406, 0.4219, 0.6992, 0.3359, 0.6992, 0.3359, 0.6406, 0.4102, 0.03906, 0.4102, 0.09766, 0.3477, 0.09766, 0.3477, 0.03906, 0.3477, 0.09766, 0.3477, 0.03906, 0.4102, 0.03906, 0.4102, 0.09766, 0.3477, 0.09766, 0.3477, 0.03906, 0.4102, 0.03906, 0.4102, 0.09766, 0.3477, 0.09766, 0.3477, 0.03906, 0.4102, 0.03906, 0.4102, 0.09766])
_ca = me_mesh_004.color_attributes.new('Col', 'BYTE_COLOR', 'CORNER')
_ca.data.foreach_set('color', [1.0, 1.0, 1.0, 1.0, 1.0, 1.0, 1.0, 1.0, 1.0, 1.0, 1.0, 1.0, 1.0, 1.0, 1.0, 1.0, 1.0, 1.0, 1.0, 1.0, 1.0, 1.0, 1.0, 1.0, 1.0, 1.0, 1.0, 1.0, 0.9911, 0.9911, 0.9911, 0.9961, 1.0, 1.0, 1.0, 1.0, 0.9911, 0.9911, 0.9911, 0.9961, 1.0, 1.0, 1.0, 1.0, 1.0, 1.0, 1.0, 1.0, 1.0, 1.0, 1.0, 1.0, 0.9911, 0.9911, 0.9911, 0.9961, 1.0, 1.0, 1.0, 1.0, 0.9911, 0.9911, 0.9911, 0.9961, 1.0, 1.0, 1.0, 1.0, 1.0, 1.0, 1.0, 1.0, 1.0, 1.0, 1.0, 1.0, 1.0, 1.0, 1.0, 1.0, 1.0, 1.0, 1.0, 1.0, 1.0, 1.0, 1.0, 1.0, 1.0, 1.0, 1.0, 1.0, 1.0, 1.0, 1.0, 1.0, 1.0, 1.0, 1.0, 1.0, 0.9911, 0.9911, 0.9911, 0.9961, 1.0, 1.0, 1.0, 1.0, 0.9911, 0.9911, 0.9911, 0.9961, 1.0, 1.0, 1.0, 1.0, 1.0, 1.0, 1.0, 1.0, 1.0, 1.0, 1.0, 1.0, 1.0, 1.0, 1.0, 1.0, 1.0, 1.0, 1.0, 1.0, 1.0, 1.0, 1.0, 1.0, 1.0, 1.0, 1.0, 1.0, 1.0, 1.0, 1.0, 1.0, 1.0, 1.0, 1.0, 1.0, 1.0, 1.0, 1.0, 1.0, 1.0, 1.0, 1.0, 1.0, 1.0, 1.0, 1.0, 1.0, 1.0, 1.0, 1.0, 1.0, 1.0, 1.0, 1.0, 1.0, 1.0, 1.0, 1.0, 1.0, 1.0, 1.0, 1.0, 1.0, 1.0, 1.0, 1.0, 1.0, 1.0, 1.0, 1.0, 1.0, 1.0, 1.0, 1.0, 1.0, 1.0, 1.0, 1.0, 1.0, 1.0, 1.0, 1.0, 1.0, 1.0, 1.0, 1.0, 1.0, 1.0, 1.0, 1.0, 1.0, 1.0, 1.0, 1.0, 1.0, 1.0, 1.0, 1.0, 1.0, 1.0, 1.0, 1.0, 1.0, 1.0, 1.0, 1.0, 1.0, 1.0, 1.0, 1.0, 1.0, 1.0, 1.0, 1.0, 1.0, 1.0, 1.0, 1.0, 1.0, 1.0, 1.0, 1.0, 1.0, 1.0, 1.0, 1.0, 1.0, 1.0, 1.0, 1.0, 1.0, 1.0, 1.0, 1.0, 1.0, 1.0, 1.0, 1.0, 1.0, 1.0, 1.0, 1.0, 1.0, 1.0, 1.0, 1.0, 1.0, 1.0, 1.0, 1.0, 1.0, 1.0, 1.0, 1.0, 1.0, 1.0, 1.0, 1.0, 1.0, 1.0, 1.0, 1.0, 1.0, 1.0, 1.0, 1.0, 1.0, 1.0, 1.0, 1.0, 1.0, 1.0, 1.0, 1.0, 1.0, 1.0, 1.0, 1.0, 1.0, 1.0, 1.0, 1.0, 1.0, 1.0, 1.0, 1.0, 1.0, 1.0, 1.0, 1.0, 1.0, 1.0, 1.0, 1.0, 1.0, 1.0, 1.0, 1.0, 1.0, 1.0, 1.0, 1.0, 1.0, 1.0, 1.0, 1.0, 1.0, 1.0, 1.0, 1.0, 1.0, 0.9911, 0.9911, 0.9911, 0.9961, 1.0, 1.0, 1.0, 1.0, 1.0, 1.0, 1.0, 1.0, 0.9911, 0.9911, 0.9911, 0.9961, 1.0, 1.0, 1.0, 1.0, 1.0, 1.0, 1.0, 1.0, 1.0, 1.0, 1.0, 1.0, 1.0, 1.0, 1.0, 1.0, 0.9911, 0.9911, 0.9911, 0.9961, 1.0, 1.0, 1.0, 1.0, 1.0, 1.0, 1.0, 1.0, 0.9911, 0.9911, 0.9911, 0.9961, 1.0, 1.0, 1.0, 1.0, 1.0, 1.0, 1.0, 1.0, 1.0, 1.0, 1.0, 1.0, 1.0, 1.0, 1.0, 1.0, 1.0, 1.0, 1.0, 1.0, 1.0, 1.0, 1.0, 1.0, 1.0, 1.0, 1.0, 1.0, 1.0, 1.0, 1.0, 1.0, 1.0, 1.0, 1.0, 1.0, 1.0, 1.0, 1.0, 1.0, 1.0, 1.0, 1.0, 1.0, 1.0, 1.0, 1.0, 1.0, 1.0, 1.0, 1.0, 1.0, 1.0, 1.0, 1.0, 1.0, 1.0, 1.0, 1.0, 1.0, 1.0, 1.0, 1.0, 1.0, 1.0, 1.0, 1.0, 1.0, 1.0, 1.0, 1.0, 1.0, 1.0, 1.0, 1.0, 1.0])
me_mesh_004.materials.append(None)
me_mesh_004.use_remesh_preserve_volume = False
me_mesh_004.use_remesh_preserve_attributes = False
me_mesh_004.use_mirror_vertex_groups = False
me_mesh_004.update()
me_mesh_003 = bpy.data.meshes.new('mesh.003')
me_mesh_003.from_pydata([(-2.071, -5.0, 0.0), (2.071, 5.0, 0.0), (-2.071, 5.0, 0.0), (2.071, -5.0, 0.0), (5.0, -2.071, 0.0), (-5.0, 2.071, 0.0), (5.0, 2.071, 0.0), (-5.0, -2.071, 0.0), (-1.073e-06, -4.768e-07, 0.0), (2.071, 5.0, 5.754), (-2.071, 5.0, 5.754), (5.0, 2.071, 5.754), (5.0, -2.071, 5.754), (2.071, -5.0, 5.754), (-2.071, -5.0, 5.754), (-5.0, -2.071, 5.754), (-5.0, 2.071, 5.754), (4.768e-07, -4.768e-07, 8.642), (-2.071, 5.0, 2.877), (2.071, 5.0, 2.877), (5.0, 2.071, 2.877), (5.0, -2.071, 2.877), (2.071, -5.0, 2.877), (-2.071, -5.0, 2.877), (-5.0, -2.071, 2.877), (-5.0, 2.071, 2.877)], [], [(4, 3, 8), (3, 0, 8), (8, 0, 7), (5, 8, 7), (5, 2, 8), (1, 8, 2), (1, 6, 8), (4, 8, 6), (15, 14, 17), (17, 14, 13), (17, 13, 12), (17, 12, 11), (9, 17, 11), (9, 10, 17), (17, 10, 16), (17, 16, 15), (2, 18, 19, 1), (18, 10, 9, 19), (1, 19, 20, 6), (19, 9, 11, 20), (6, 20, 21, 4), (20, 11, 12, 21), (4, 21, 22, 3), (21, 12, 13, 22), (23, 0, 3, 22), (22, 13, 14, 23), (0, 23, 24, 7), (23, 14, 15, 24), (7, 24, 25, 5), (24, 15, 16, 25), (5, 25, 18, 2), (25, 16, 10, 18)])
_uv = me_mesh_003.uv_layers.new(name='UVTex')
_uv.uv.foreach_set('vector', [0.75, 0.2188, 0.5312, 0.0, 0.375, 0.375, 0.5312, 0.0, 0.2188, 0.0, 0.375, 0.375, 0.375, 0.375, 0.2188, 0.0, 0.0, 0.2188, 0.0, 0.5312, 0.375, 0.375, 0.0, 0.2188, 0.0, 0.5312, 0.2188, 0.75, 0.375, 0.375, 0.5312, 0.75, 0.375, 0.375, 0.2188, 0.75, 0.5312, 0.75, 0.75, 0.5312, 0.375, 0.375, 0.75, 0.2188, 0.375, 0.375, 0.75, 0.5312, 0.0, 0.2188, 0.2188, 0.0, 0.375, 0.375, 0.375, 0.375, 0.2188, 0.0, 0.5312, 0.0, 0.375, 0.375, 0.5312, 0.0, 0.75, 0.2188, 0.375, 0.375, 0.75, 0.2188, 0.75, 0.5312, 0.5312, 0.75, 0.375, 0.375, 0.75, 0.5312, 0.5312, 0.75, 0.2188, 0.75, 0.375, 0.375, 0.375, 0.375, 0.2188, 0.75, 0.0, 0.5312, 0.375, 0.375, 0.0, 0.5312, 0.0, 0.2188, 0.4219, 0.6367, 0.4219, 0.7031, 0.3359, 0.7031, 0.3359, 0.6367, 0.4219, 0.6367, 0.4219, 0.7031, 0.3359, 0.7031, 0.3359, 0.6367, 0.25, 0.75, 0.25, 1.0, 0.0, 1.0, 0.0, 0.75, 0.25, 0.75, 0.25, 1.0, 0.0, 1.0, 0.0, 0.75, 0.6484, 0.3438, 0.7148, 0.3438, 0.7148, 0.4023, 0.6484, 0.4023, 0.6484, 0.3438, 0.7148, 0.3438, 0.7148, 0.4023, 0.6484, 0.4023, 0.5, 0.75, 0.5, 1.0, 0.25, 1.0, 0.25, 0.75, 0.5, 0.75, 0.5, 1.0, 0.25, 1.0, 0.25, 0.75, 0.4102, 0.03906, 0.4102, 0.1016, 0.3477, 0.1016, 0.3477, 0.03906, 0.3477, 0.1016, 0.3477, 0.03906, 0.4102, 0.03906, 0.4102, 0.1016, 0.75, 0.75, 0.75, 1.0, 0.5, 1.0, 0.5, 0.75, 0.75, 0.75, 0.75, 1.0, 0.5, 1.0, 0.5, 0.75, 0.1172, 0.4141, 0.05078, 0.4141, 0.05078, 0.332, 0.1172, 0.332, 0.1172, 0.4141, 0.05078, 0.4141, 0.05078, 0.332, 0.1172, 0.332, 1.0, 0.75, 1.0, 1.0, 0.75, 1.0, 0.75, 0.75, 1.0, 0.75, 1.0, 1.0, 0.75, 1.0, 0.75, 0.75])
_ca = me_mesh_003.color_attributes.new('Col', 'BYTE_COLOR', 'CORNER')
_ca.data.foreach_set('color', [1.0, 1.0, 1.0, 1.0, 1.0, 1.0, 1.0, 1.0, 1.0, 1.0, 1.0, 1.0, 1.0, 1.0, 1.0, 1.0, 1.0, 1.0, 1.0, 1.0, 1.0, 1.0, 1.0, 1.0, 1.0, 1.0, 1.0, 1.0, 1.0, 1.0, 1.0, 1.0, 1.0, 1.0, 1.0, 1.0, 1.0, 1.0, 1.0, 1.0, 1.0, 1.0, 1.0, 1.0, 1.0, 1.0, 1.0, 1.0, 1.0, 1.0, 1.0, 1.0, 1.0, 1.0, 1.0, 1.0, 1.0, 1.0, 1.0, 1.0, 1.0, 1.0, 1.0, 1.0, 1.0, 1.0, 1.0, 1.0, 1.0, 1.0, 1.0, 1.0, 1.0, 1.0, 1.0, 1.0, 1.0, 1.0, 1.0, 1.0, 1.0, 1.0, 1.0, 1.0, 1.0, 1.0, 1.0, 1.0, 1.0, 1.0, 1.0, 1.0, 1.0, 1.0, 1.0, 1.0, 1.0, 1.0, 1.0, 1.0, 1.0, 1.0, 1.0, 1.0, 1.0, 1.0, 1.0, 1.0, 1.0, 1.0, 1.0, 1.0, 1.0, 1.0, 1.0, 1.0, 1.0, 1.0, 1.0, 1.0, 1.0, 1.0, 1.0, 1.0, 1.0, 1.0, 1.0, 1.0, 1.0, 1.0, 1.0, 1.0, 1.0, 1.0, 1.0, 1.0, 1.0, 1.0, 1.0, 1.0, 1.0, 1.0, 1.0, 1.0, 1.0, 1.0, 1.0, 1.0, 1.0, 1.0, 1.0, 1.0, 1.0, 1.0, 1.0, 1.0, 1.0, 1.0, 1.0, 1.0, 1.0, 1.0, 1.0, 1.0, 1.0, 1.0, 1.0, 1.0, 1.0, 1.0, 1.0, 1.0, 1.0, 1.0, 1.0, 1.0, 1.0, 1.0, 1.0, 1.0, 1.0, 1.0, 1.0, 1.0, 1.0, 1.0, 1.0, 1.0, 1.0, 1.0, 1.0, 1.0, 1.0, 1.0, 1.0, 1.0, 1.0, 1.0, 1.0, 1.0, 1.0, 1.0, 1.0, 1.0, 1.0, 1.0, 1.0, 1.0, 1.0, 1.0, 1.0, 1.0, 1.0, 1.0, 1.0, 1.0, 1.0, 1.0, 1.0, 1.0, 1.0, 1.0, 1.0, 1.0, 1.0, 1.0, 1.0, 1.0, 1.0, 1.0, 1.0, 1.0, 1.0, 1.0, 1.0, 1.0, 1.0, 1.0, 1.0, 1.0, 1.0, 1.0, 1.0, 1.0, 1.0, 1.0, 1.0, 1.0, 1.0, 1.0, 1.0, 1.0, 1.0, 1.0, 1.0, 1.0, 1.0, 1.0, 1.0, 1.0, 1.0, 1.0, 1.0, 1.0, 1.0, 1.0, 1.0, 1.0, 1.0, 1.0, 1.0, 1.0, 1.0, 1.0, 1.0, 1.0, 1.0, 1.0, 1.0, 1.0, 1.0, 1.0, 1.0, 1.0, 1.0, 1.0, 1.0, 1.0, 1.0, 1.0, 1.0, 1.0, 1.0, 1.0, 1.0, 1.0, 1.0, 1.0, 1.0, 1.0, 1.0, 1.0, 1.0, 1.0, 1.0, 1.0, 1.0, 1.0, 1.0, 1.0, 1.0, 1.0, 1.0, 1.0, 1.0, 1.0, 1.0, 1.0, 1.0, 1.0, 1.0, 1.0, 1.0, 1.0, 1.0, 1.0, 1.0, 1.0, 1.0, 1.0, 1.0, 1.0, 1.0, 1.0, 1.0, 1.0, 1.0, 1.0, 1.0, 1.0, 1.0, 1.0, 1.0, 1.0, 1.0, 1.0, 1.0, 1.0, 1.0, 1.0, 1.0, 1.0, 1.0, 1.0, 1.0, 1.0, 1.0, 1.0, 1.0, 1.0, 1.0, 1.0, 1.0, 1.0, 1.0, 1.0, 1.0, 1.0, 1.0, 1.0, 1.0, 1.0, 1.0, 1.0, 1.0, 1.0, 1.0, 1.0, 1.0, 1.0, 1.0, 1.0, 1.0, 1.0, 1.0, 1.0, 1.0, 1.0, 1.0, 1.0, 1.0, 1.0, 1.0, 1.0, 1.0, 1.0, 1.0, 1.0, 1.0, 1.0, 1.0, 1.0, 1.0, 1.0, 1.0, 1.0, 1.0, 1.0, 1.0, 1.0, 1.0, 1.0, 1.0, 1.0, 1.0, 1.0, 1.0, 1.0, 1.0, 1.0, 1.0, 1.0, 1.0, 1.0, 1.0, 1.0, 1.0, 1.0, 1.0, 1.0, 1.0, 1.0, 1.0, 1.0, 1.0, 1.0, 1.0, 1.0, 1.0, 1.0, 1.0, 1.0, 1.0, 1.0, 1.0, 1.0, 1.0, 1.0])
me_mesh_003.materials.append(None)
me_mesh_003.use_remesh_preserve_volume = False
me_mesh_003.use_remesh_preserve_attributes = False
me_mesh_003.use_mirror_vertex_groups = False
me_mesh_003.update()

# ---- objects
ob_light_high = bpy.data.objects.new('light_high', light_sun_001)
ob_shadow_plane = bpy.data.objects.new('shadow plane', me_mesh_007)
ob_light_shadow = bpy.data.objects.new('light_shadow', light_sun)
ob_reference_ground = bpy.data.objects.new('reference_ground', me_mesh_008)
ob_gs_2x_bound_mesh = bpy.data.objects.new('GS_2x_bound_mesh', me_mesh_006)
ob_08_north_west = bpy.data.objects.new('08,north_west', cam_camera)
ob_04_south_east = bpy.data.objects.new('04,south_east', cam_camera)
ob_gs_4x_bound_mesh = bpy.data.objects.new('GS_4x_bound_mesh', me_mesh_001)
ob_06_south_west = bpy.data.objects.new('06,south_west', cam_camera)
ob_02_north_east = bpy.data.objects.new('02,north_east', cam_camera)
ob_03_east = bpy.data.objects.new('03,east', cam_camera)
ob_01_north = bpy.data.objects.new('01,north', cam_camera)
ob_07_west = bpy.data.objects.new('07,west', cam_camera)
ob_05_south = bpy.data.objects.new('05,south', cam_camera)
ob_gs_8x_bound_mesh = bpy.data.objects.new('GS_8x_bound_mesh', me_mesh_002)
ob_vs_2x_bound_mesh = bpy.data.objects.new('VS_2x_bound_mesh', me_mesh_005)
ob_vs_4x_bound_mesh = bpy.data.objects.new('VS_4x_bound_mesh', me_mesh_004)
ob_vs_8x_bound_mesh = bpy.data.objects.new('VS_8x_bound_mesh', me_mesh_003)

# ---- transforms, parenting, visibility, modifiers, constraints
ob_light_high.location = (0.0, 0.0, 100.0)
ob_light_high.lock_rotations_4d = False
ob_light_high.empty_display_type = 'ARROWS'
ob_light_high.color = (0.0, 0.0, 0.0, 1.0)
ob_light_high.lineart.crease_threshold = 0.0
ob_shadow_plane.location = (0.0, 0.0, 0.0)
ob_shadow_plane.scale = (2.0, 2.0, 2.0)
ob_shadow_plane.lock_rotations_4d = False
ob_shadow_plane.empty_display_type = 'ARROWS'
ob_shadow_plane.color = (0.0, 0.0, 0.0, 1.0)
ob_shadow_plane.lineart.crease_threshold = 0.0
ob_light_shadow.location = (0.0, 0.0, 100.0)
ob_light_shadow.lock_rotations_4d = False
ob_light_shadow.empty_display_type = 'ARROWS'
ob_light_shadow.color = (0.0, 0.0, 0.0, 1.0)
ob_light_shadow.lineart.crease_threshold = 0.0
ob_reference_ground.location = (0.0, 0.0, 0.0)
ob_reference_ground.scale = (2.0, 2.0, 2.0)
ob_reference_ground.lock_rotations_4d = False
ob_reference_ground.empty_display_type = 'ARROWS'
ob_reference_ground.color = (0.0, 0.0, 0.0, 1.0)
ob_reference_ground.lineart.crease_threshold = 0.0
ob_gs_2x_bound_mesh.location = (0.0, 0.0, 0.0)
ob_gs_2x_bound_mesh.scale = (2.0, 2.0, 2.0)
ob_gs_2x_bound_mesh.lock_rotations_4d = False
ob_gs_2x_bound_mesh.empty_display_type = 'ARROWS'
ob_gs_2x_bound_mesh.color = (0.0, 0.0, 0.0, 1.0)
ob_gs_2x_bound_mesh.lineart.crease_threshold = 0.0
ob_gs_2x_bound_mesh.material_slots[0].link = 'OBJECT'; ob_gs_2x_bound_mesh.material_slots[0].material = mat_gray_50
ob_08_north_west.location = (0.0, 15.94, 16.0)
ob_08_north_west.rotation_euler = (0.925, 3.6e-08, -3.142)
ob_08_north_west.lock_rotations_4d = False
ob_08_north_west.empty_display_type = 'ARROWS'
ob_08_north_west.color = (0.0, 0.0, 0.0, 1.0)
ob_08_north_west.show_name = True
ob_08_north_west.lineart.crease_threshold = 0.0
ob_04_south_east.location = (0.0, -15.94, 16.0)
ob_04_south_east.rotation_euler = (0.925, 7.885e-08, -5.187e-09)
ob_04_south_east.lock_rotations_4d = False
ob_04_south_east.empty_display_type = 'ARROWS'
ob_04_south_east.color = (0.0, 0.0, 0.0, 1.0)
ob_04_south_east.show_name = True
ob_04_south_east.lineart.crease_threshold = 0.0
ob_gs_4x_bound_mesh.location = (0.0, 0.0, 0.0)
ob_gs_4x_bound_mesh.scale = (2.0, 2.0, 2.0)
ob_gs_4x_bound_mesh.lock_rotations_4d = False
ob_gs_4x_bound_mesh.empty_display_type = 'ARROWS'
ob_gs_4x_bound_mesh.color = (0.0, 0.0, 0.0, 1.0)
ob_gs_4x_bound_mesh.lineart.crease_threshold = 0.0
ob_gs_4x_bound_mesh.material_slots[0].link = 'OBJECT'; ob_gs_4x_bound_mesh.material_slots[0].material = mat_gray_50
ob_06_south_west.location = (15.94, 0.0, 16.0)
ob_06_south_west.rotation_euler = (0.925, -1.315e-09, -4.712)
ob_06_south_west.lock_rotations_4d = False
ob_06_south_west.empty_display_type = 'ARROWS'
ob_06_south_west.color = (0.0, 0.0, 0.0, 1.0)
ob_06_south_west.show_name = True
ob_06_south_west.lineart.crease_threshold = 0.0
ob_02_north_east.location = (-15.94, 0.0, 16.0)
ob_02_north_east.rotation_euler = (0.925, -1.239e-08, -1.571)
ob_02_north_east.lock_rotations_4d = False
ob_02_north_east.empty_display_type = 'ARROWS'
ob_02_north_east.color = (0.0, 0.0, 0.0, 1.0)
ob_02_north_east.show_name = True
ob_02_north_east.lineart.crease_threshold = 0.0
ob_03_east.location = (-11.27, -11.27, 16.0)
ob_03_east.rotation_euler = (0.9251, 6.123e-08, -0.7854)
ob_03_east.lock_rotations_4d = False
ob_03_east.empty_display_type = 'ARROWS'
ob_03_east.color = (0.0, 0.0, 0.0, 1.0)
ob_03_east.show_name = True
ob_03_east.lineart.crease_threshold = 0.0
ob_01_north.location = (-11.27, 11.27, 16.0)
ob_01_north.rotation_euler = (0.9251, -7.111e-08, -2.356)
ob_01_north.lock_rotations_4d = False
ob_01_north.empty_display_type = 'ARROWS'
ob_01_north.color = (0.0, 0.0, 0.0, 1.0)
ob_01_north.show_name = True
ob_01_north.lineart.crease_threshold = 0.0
ob_07_west.location = (11.27, 11.27, 16.0)
ob_07_west.rotation_euler = (0.9251, 5.439e-08, -3.927)
ob_07_west.lock_rotations_4d = False
ob_07_west.empty_display_type = 'ARROWS'
ob_07_west.color = (0.0, 0.0, 0.0, 1.0)
ob_07_west.show_name = True
ob_07_west.lineart.crease_threshold = 0.0
ob_05_south.location = (11.27, -11.27, 16.0)
ob_05_south.rotation_euler = (0.9251, -2.42e-08, -5.498)
ob_05_south.lock_rotations_4d = False
ob_05_south.empty_display_type = 'ARROWS'
ob_05_south.color = (0.0, 0.0, 0.0, 1.0)
ob_05_south.show_name = True
ob_05_south.lineart.crease_threshold = 0.0
ob_gs_8x_bound_mesh.location = (0.0, 0.0, 0.0)
ob_gs_8x_bound_mesh.scale = (2.0, 2.0, 2.0)
ob_gs_8x_bound_mesh.lock_rotations_4d = False
ob_gs_8x_bound_mesh.empty_display_type = 'ARROWS'
ob_gs_8x_bound_mesh.color = (0.0, 0.0, 0.0, 1.0)
ob_gs_8x_bound_mesh.lineart.crease_threshold = 0.0
ob_gs_8x_bound_mesh.material_slots[0].link = 'OBJECT'; ob_gs_8x_bound_mesh.material_slots[0].material = mat_gray_50
ob_vs_2x_bound_mesh.location = (0.0, 0.0, 0.0)
ob_vs_2x_bound_mesh.scale = (2.0, 2.0, 2.0)
ob_vs_2x_bound_mesh.lock_rotations_4d = False
ob_vs_2x_bound_mesh.empty_display_type = 'ARROWS'
ob_vs_2x_bound_mesh.color = (0.0, 0.0, 0.0, 1.0)
ob_vs_2x_bound_mesh.lineart.crease_threshold = 0.0
ob_vs_2x_bound_mesh.material_slots[0].link = 'OBJECT'; ob_vs_2x_bound_mesh.material_slots[0].material = mat_gray_50
ob_vs_4x_bound_mesh.location = (0.0, 0.0, 0.0)
ob_vs_4x_bound_mesh.scale = (2.0, 2.0, 2.0)
ob_vs_4x_bound_mesh.lock_rotations_4d = False
ob_vs_4x_bound_mesh.empty_display_type = 'ARROWS'
ob_vs_4x_bound_mesh.color = (0.0, 0.0, 0.0, 1.0)
ob_vs_4x_bound_mesh.lineart.crease_threshold = 0.0
ob_vs_4x_bound_mesh.material_slots[0].link = 'OBJECT'; ob_vs_4x_bound_mesh.material_slots[0].material = mat_gray_50
ob_vs_8x_bound_mesh.location = (0.0, 0.0, 0.0)
ob_vs_8x_bound_mesh.scale = (2.0, 2.0, 2.0)
ob_vs_8x_bound_mesh.lock_rotations_4d = False
ob_vs_8x_bound_mesh.empty_display_type = 'ARROWS'
ob_vs_8x_bound_mesh.color = (0.0, 0.0, 0.0, 1.0)
ob_vs_8x_bound_mesh.lineart.crease_threshold = 0.0
ob_vs_8x_bound_mesh.material_slots[0].link = 'OBJECT'; ob_vs_8x_bound_mesh.material_slots[0].material = mat_gray_50

# ---- collection membership
col_collection_6.objects.link(ob_light_high)
col_collection_6.objects.link(ob_shadow_plane)
col_collection_6.objects.link(ob_light_shadow)
col_collection_7.objects.link(ob_reference_ground)
col_collection_8.objects.link(ob_gs_2x_bound_mesh)
col_collection_8.objects.link(ob_08_north_west)
col_collection_8.objects.link(ob_04_south_east)
col_collection_9.objects.link(ob_gs_4x_bound_mesh)
col_collection_9.objects.link(ob_06_south_west)
col_collection_9.objects.link(ob_08_north_west)
col_collection_9.objects.link(ob_02_north_east)
col_collection_9.objects.link(ob_04_south_east)
col_collection_10.objects.link(ob_03_east)
col_collection_10.objects.link(ob_01_north)
col_collection_10.objects.link(ob_07_west)
col_collection_10.objects.link(ob_05_south)
col_collection_10.objects.link(ob_gs_8x_bound_mesh)
col_collection_10.objects.link(ob_06_south_west)
col_collection_10.objects.link(ob_08_north_west)
col_collection_10.objects.link(ob_02_north_east)
col_collection_10.objects.link(ob_04_south_east)
col_collection_16.objects.link(ob_light_high)
col_collection_16.objects.link(ob_light_shadow)
col_collection_17.objects.link(ob_03_east)
col_collection_17.objects.link(ob_01_north)
col_collection_17.objects.link(ob_07_west)
col_collection_17.objects.link(ob_05_south)
col_collection_17.objects.link(ob_06_south_west)
col_collection_17.objects.link(ob_08_north_west)
col_collection_17.objects.link(ob_02_north_east)
col_collection_17.objects.link(ob_04_south_east)
col_collection_18.objects.link(ob_vs_2x_bound_mesh)
col_collection_18.objects.link(ob_08_north_west)
col_collection_18.objects.link(ob_04_south_east)
col_collection_19.objects.link(ob_vs_4x_bound_mesh)
col_collection_19.objects.link(ob_06_south_west)
col_collection_19.objects.link(ob_08_north_west)
col_collection_19.objects.link(ob_02_north_east)
col_collection_19.objects.link(ob_04_south_east)
col_collection_20.objects.link(ob_03_east)
col_collection_20.objects.link(ob_01_north)
col_collection_20.objects.link(ob_07_west)
col_collection_20.objects.link(ob_05_south)
col_collection_20.objects.link(ob_vs_8x_bound_mesh)
col_collection_20.objects.link(ob_06_south_west)
col_collection_20.objects.link(ob_08_north_west)
col_collection_20.objects.link(ob_02_north_east)
col_collection_20.objects.link(ob_04_south_east)

# ---- scene / render settings (as saved in the file)
scene.camera = ob_08_north_west
scene.frame_start = 1; scene.frame_end = 8; scene.frame_set(25)
scene.render.engine = 'BLENDER_EEVEE_NEXT'
scene.render.image_settings.compression = 90
scene.render.resolution_x = 1024
scene.render.resolution_y = 1024
scene.render.resolution_percentage = 25
scene.render.pixel_aspect_x = 100.0
scene.render.pixel_aspect_y = 100.0
scene.render.fps = 2
scene.render.dither_intensity = 0.0
scene.render.film_transparent = True
scene.render.use_compositing = False
scene.render.use_sequencer = False
scene.render.bake_margin = 2
scene.render.bake_bias = 0.0
scene.render.use_stamp_time = False
scene.render.use_stamp_date = False
scene.render.use_stamp_frame = False
scene.render.use_stamp_camera = False
scene.render.use_stamp_scene = False
scene.render.use_stamp_filename = False
scene.render.use_stamp_render_time = False
scene.render.stamp_font_size = 0
scene.cycles.use_denoising = False
scene.cycles.samples = 10
scene.cycles.sampling_pattern = 'TABULATED_SOBOL'
scene.cycles.light_sampling_threshold = 0.0
scene.cycles.use_adaptive_sampling = False
scene.cycles.use_light_tree = False
scene.cycles.blur_glossy = 0.0
scene.cycles.volume_bounces = 1
scene.cycles.pixel_filter_type = 'GAUSSIAN'
scene.cycles.sample_clamp_indirect = 0.0
scene.view_settings.view_transform = 'Raw'
bpy.context.view_layer.update()
